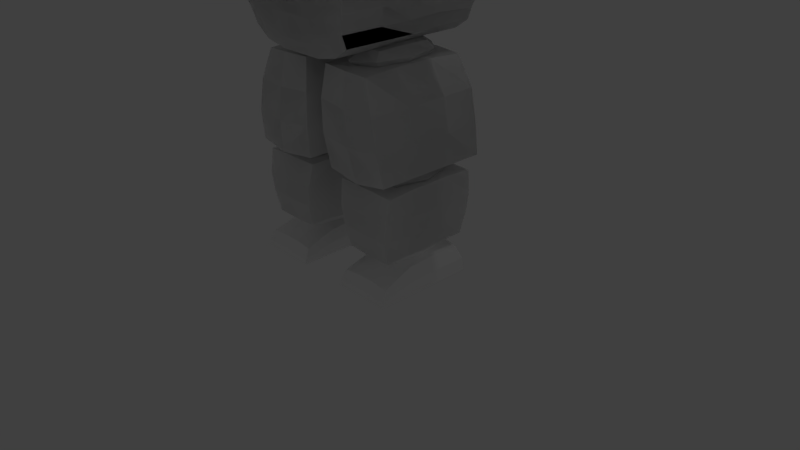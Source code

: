 # Source: astronaut_last.blend  (saved by Blender 2.79.0; exported with 4.5.12 LTS)
import bpy
from mathutils import Matrix  # noqa: F401  (used for matrix-valued properties, if any)

bpy.ops.wm.read_factory_settings(use_empty=True)
scene = bpy.context.scene
scene.name = 'Scene'

# ---- collections
col_collection_1 = bpy.data.collections.new('Collection 1'); scene.collection.children.link(col_collection_1)

# ---- materials (node trees are filled in below, after node groups)
mat_material = bpy.data.materials.new('Material')
mat_material.alpha_threshold = 0.0
mat_material.use_transparent_shadow = False
mat_material.diffuse_color = (1.0, 1.0, 1.0, 1.0)
mat_material.roughness = 0.5
mat_material.line_color = (0.0, 0.0, 0.0, 1.0)
mat_material_001 = bpy.data.materials.new('Material.001')
mat_material_001.alpha_threshold = 0.0
mat_material_001.use_transparent_shadow = False
mat_material_001.diffuse_color = (0.0, 0.0, 0.0, 1.0)
mat_material_001.roughness = 0.5
mat_material_001.line_color = (0.0, 0.0, 0.0, 1.0)
mat_material_002 = bpy.data.materials.new('Material.002')
mat_material_002.alpha_threshold = 0.0
mat_material_002.use_transparent_shadow = False
mat_material_002.diffuse_color = (1.0, 1.0, 1.0, 1.0)
mat_material_002.roughness = 0.5
mat_material_005 = bpy.data.materials.new('Material.005')
mat_material_005.alpha_threshold = 0.0
mat_material_005.use_transparent_shadow = False
mat_material_005.diffuse_color = (1.0, 1.0, 1.0, 1.0)
mat_material_005.roughness = 0.5
mat_material_005.line_color = (0.0, 0.0, 0.0, 1.0)
mat_material_004 = bpy.data.materials.new('Material.004')
mat_material_004.alpha_threshold = 0.0
mat_material_004.use_transparent_shadow = False
mat_material_004.diffuse_color = (0.0, 0.0, 0.0, 1.0)
mat_material_004.roughness = 0.5
mat_material_004.line_color = (0.0, 0.0, 0.0, 1.0)
mat_material_003 = bpy.data.materials.new('Material.003')
mat_material_003.alpha_threshold = 0.0
mat_material_003.use_transparent_shadow = False
mat_material_003.diffuse_color = (1.0, 1.0, 1.0, 1.0)
mat_material_003.roughness = 0.5

# ---- material node trees

# ---- world
world_world = bpy.data.worlds.new('World'); scene.world = world_world
world_world.color = (0.05088, 0.05088, 0.05088)
world_world.use_sun_shadow = False
world_world.sun_shadow_jitter_overblur = 0.0
world_world.cycles.sampling_method = 'MANUAL'

# ---- cameras
cam_camera = bpy.data.cameras.new('Camera')
cam_camera.clip_end = 100.0
cam_camera.lens = 35.0
cam_camera.sensor_width = 32.0
cam_camera.sensor_height = 18.0
cam_camera.ortho_scale = 7.314
cam_camera.dof.focus_distance = 0.0
cam_camera.dof.aperture_fstop = 128.0

# ---- lights
light_lamp = bpy.data.lights.new('Lamp', 'POINT')
light_lamp.transmission_factor = 0.0
light_lamp.cutoff_distance = 30.0
light_lamp.energy = 100.0
light_lamp.shadow_buffer_clip_start = 1.001
light_lamp.shadow_soft_size = 0.1
light_lamp.shadow_maximum_resolution = 0.006
light_lamp.use_absolute_resolution = True

# ---- meshes
me_cube = bpy.data.meshes.new('Cube')
me_cube.from_pydata([(0.9616, -1.339, -2.166), (0.9617, -0.71, -2.478), (1.771, -1.153, 0.0399), (0.0, -1.889, -2.368), (1.076, -0.6856, -2.52), (0.0, -2.101, 1.153), (0.7423, -1.618, -2.267), (0.3482, -1.818, -2.331), (1.088, 1.222, -2.495), (1.414, -1.607, 0.592), (0.7622, -1.971, 1.006), (0.0, -1.89, -2.68), (0.9737, 0.5685, -2.453), (1.232, -1.589, -1.43), (1.501, -1.599, -0.6952), (0.7424, 1.122, -2.579), (0.3482, 0.3564, -2.643), (0.3482, -1.819, -2.643), (0.7424, -1.618, -2.579), (0.0, 0.328, -2.68), (0.0, -2.333, 1.489), (1.384, 1.816, 1.563), (1.453, -1.81, 0.9721), (0.8118, -2.268, 1.326), (0.9693, -1.582, -2.212), (0.9694, -1.582, -2.524), (0.8137, -1.815, -2.267), (0.7423, -1.618, -2.267), (0.9616, -1.339, -2.166), (0.0, -1.889, -2.368), (0.3482, -1.818, -2.331), (1.133, -1.568, -2.189), (0.0, -2.087, -2.68), (0.4196, -2.016, -2.643), (0.8137, -1.815, -2.579), (0.3482, -1.819, -2.643), (2.139, 0.5772, 0.39), (1.062, -1.371, -2.189), (0.0, -1.89, -2.68), (1.795, -1.537, -0.803), (1.554, -1.479, -1.492), (1.818, 1.512, -0.4307), (2.002, -1.105, -0.1795), (1.991, 1.214, -0.26), (1.267, -1.256, -2.258), (1.284, 1.672, -2.098), (0.0, -0.4261, 2.015), (0.0, -1.765, 1.876), (0.0, -1.765, 1.876), (1.614, -0.3184, 1.415), (1.551, -1.4, 1.43), (0.8004, -1.643, 1.817), (0.8004, -1.643, 1.817), (0.8132, -2.386, 1.149), (1.475, -1.907, 0.7222), (0.3482, -0.3686, -2.643), (0.3482, -1.094, -2.643), (0.7424, 0.4366, -2.579), (0.0, -2.467, 1.302), (0.0, 0.7236, 1.855), (2.04, -0.8906, 0.2897), (2.098, -0.1532, 0.4048), (1.062, -1.371, -2.189), (1.895, -1.151, 0.02117), (1.375, -1.59, -1.431), (1.623, -1.593, -0.7069), (0.9765, 1.641, -2.299), (0.7424, -0.2483, -2.579), (0.4995, 1.62, -2.386), (0.3482, 1.081, -2.643), (0.0, 1.067, -2.68), (0.0, -0.4113, -2.68), (0.7424, -1.618, -2.579), (0.9617, -1.339, -2.478), (1.062, -1.372, -2.502), (0.9737, 1.198, -2.453), (0.7424, -0.9332, -2.579), (0.9617, -1.339, -2.478), (0.0, -1.15, -2.68), (0.9617, -0.08086, -2.478), (1.255, 1.24, -2.273), (1.255, 0.611, -2.273), (1.255, -0.01808, -2.273), (1.255, -0.6472, -2.273), (2.084, -0.09944, -0.1301), (2.014, -0.9818, -0.07901), (1.659, 0.5182, -1.549), (1.643, -0.2141, -1.541), (1.593, -0.9152, -1.527), (1.814, -0.8954, -0.8092), (1.076, -0.05646, -2.52), (1.076, 0.5726, -2.52), (1.062, -1.372, -2.502), (1.145, -1.548, -2.476), (0.4195, -2.015, -2.331), (0.0, -2.086, -2.368), (1.26, -1.268, -2.391), (1.26, -0.639, -2.391), (1.26, -0.009887, -2.391), (1.26, -1.268, -2.391), (1.26, 0.6192, -2.391), (1.26, 1.248, -2.391), (1.79, 1.804, 1.076), (1.384, 1.816, 1.563), (1.821, 1.636, 0.1045), (2.094, 1.183, 0.2389), (2.067, 0.5841, -0.2227), (1.876, -0.1387, -0.834), (1.255, 1.869, -2.273), (0.8004, 0.6421, 1.737), (0.8004, -0.3882, 1.904), (1.795, 1.869, -0.803), (2.057, 1.863, -0.1295), (1.795, 1.869, -0.803), (1.488, 1.605, -1.628), (1.255, 1.869, -2.273), (2.057, 1.863, -0.1295), (1.485, 2.102, -1.55), (1.596, 1.252, -1.631), (1.821, 1.265, -0.9388), (1.855, 0.5736, -0.9361), (1.756, 1.509, -0.921), (1.97, -1.079, 0.1801), (1.232, -1.589, -1.43), (0.0, 1.707, 1.446), (0.8004, 1.539, 1.369), (1.614, 0.5581, 1.288), (1.614, 1.267, 1.014), (0.0, 2.202, 1.038), (0.8004, 2.02, 1.001), (1.514, 1.802, 0.6477), (0.0, 1.847, 0.5903), (0.0, 1.847, 0.5903), (0.0, 1.847, 0.5903), (0.0, 1.621, -2.441), (0.0, 2.202, 1.038), (0.9747, 1.637, -1.794), (1.189, 1.59, 0.2312), (0.0, 1.592, -1.965), (0.0, 1.837, 0.5502), (1.135, 1.657, -1.435), (1.309, 1.595, -0.9085), (1.363, 1.573, -0.2953), (0.0, 1.795, -1.321), (0.0, 1.923, -0.6338), (0.0, 1.952, -0.01498), (0.4763, 1.67, -1.893), (0.6688, 1.673, 0.4557), (0.5993, 1.778, -1.328), (0.6656, 1.81, -0.7304), (0.6883, 1.78, -0.1156), (0.0, 1.895, 0.327), (0.9616, -1.339, -2.166), (1.771, -1.153, 0.0399), (0.0, -1.889, -2.368), (0.0, -2.101, 1.153), (0.7423, -1.618, -2.267), (0.3482, -1.818, -2.331), (1.414, -1.607, 0.592), (0.7622, -1.971, 1.006), (1.232, -1.589, -1.43), (1.501, -1.599, -0.6952), (0.0, -2.58, -0.02044), (0.0, -2.405, -1.194), (1.19, -2.047, -0.3609), (0.9662, -1.981, -1.314), (0.6242, -2.399, -0.1063), (0.4862, -2.241, -1.219), (0.9154, -1.044, -5.054), (0.9122, -1.198, -2.727), (0.9069, 1.027, -5.0), (0.9669, 1.112, -2.761), (-0.0243, 1.224, -5.09), (-0.0243, 1.224, -2.668), (-0.0243, -1.198, -5.09), (-0.0243, -1.198, -2.668), (1.327, 1.107, -3.008), (1.182, 1.123, -3.566), (1.065, 1.115, -4.147), (1.012, 1.083, -4.676), (1.302, -1.179, -3.058), (1.171, -1.262, -3.541), (1.052, -1.262, -4.122), (0.995, -1.195, -4.681), (-0.0243, -1.638, -3.144), (-0.0243, -1.62, -3.655), (-0.0243, -1.586, -4.279), (-0.0243, -1.503, -4.789), (-0.0243, 1.224, -3.152), (-0.0243, 1.224, -3.637), (-0.0243, 1.224, -4.121), (-0.0243, 1.224, -4.606), (0.5051, 1.165, -2.709), (0.475, -1.198, -5.09), (0.534, 1.18, -5.058), (0.475, -1.198, -2.668), (0.5087, -1.396, -4.713), (0.5087, -1.447, -4.245), (0.5087, -1.513, -3.594), (0.5087, -1.513, -3.109), (0.6486, 1.191, -4.613), (0.6557, 1.199, -4.06), (0.6557, 1.199, -3.575), (0.6557, 1.199, -3.091), (1.011, -0.3153, -5.034), (1.008, 0.3494, -5.021), (0.9122, 0.417, -2.727), (0.9122, -0.3904, -2.727), (-0.0243, 0.417, -2.668), (-0.0243, -0.3904, -2.668), (-0.0243, 0.417, -5.09), (-0.0243, -0.3904, -5.09), (1.105, 0.3754, -4.686), (1.099, -0.3775, -4.68), (1.159, 0.3907, -4.147), (1.155, -0.4036, -4.13), (1.277, 0.396, -3.566), (1.273, -0.4009, -3.549), (1.418, 0.4132, -3.033), (1.409, -0.3506, -3.041), (0.475, 0.417, -2.668), (0.475, -0.3904, -2.668), (0.475, 0.417, -5.09), (0.475, -0.3904, -5.09), (1.47, -0.5637, -3.66), (1.47, -0.5425, -3.276), (1.47, 0.2489, -3.676), (1.47, 0.2277, -3.284), (2.639, -0.5804, -3.658), (2.639, -0.5591, -3.276), (2.639, 0.2637, -3.673), (2.639, 0.2424, -3.283), (2.249, 0.3059, -3.768), (1.86, 0.3059, -3.768), (1.86, 0.2846, -3.188), (2.249, 0.2846, -3.188), (1.86, -0.6387, -3.753), (2.249, -0.6387, -3.753), (2.249, -0.6174, -3.18), (1.86, -0.6174, -3.18), (1.47, -0.6487, -3.474), (1.47, 0.3657, -3.474), (2.639, 0.3805, -3.474), (2.639, -0.6653, -3.474), (2.249, -0.7236, -3.474), (1.86, -0.7236, -3.474), (1.86, 0.4227, -3.474), (2.249, 0.4227, -3.474), (1.47, -0.02312, -3.778), (1.47, -0.2778, -3.778), (1.47, -0.2778, -3.174), (1.47, -0.02312, -3.174), (2.639, -0.2778, -3.775), (2.639, -0.02312, -3.775), (2.639, -0.02312, -3.174), (2.639, -0.2778, -3.174), (2.249, -0.02312, -3.078), (2.249, -0.2778, -3.078), (1.86, -0.02312, -3.078), (1.86, -0.2778, -3.078), (1.86, -0.02312, -3.87), (1.86, -0.2778, -3.87), (2.249, -0.02312, -3.87), (2.249, -0.2778, -3.87), (2.639, -0.02312, -3.474), (2.639, -0.2778, -3.474), (1.47, -0.2778, -3.474), (1.47, -0.02312, -3.474), (1.47, -0.5637, -3.66), (1.47, -0.5425, -3.276), (1.47, 0.2489, -3.676), (1.47, 0.2277, -3.284), (2.639, -0.5804, -3.658), (2.639, -0.5591, -3.276), (2.639, 0.2637, -3.673), (2.639, 0.2424, -3.283), (2.249, 0.3059, -3.768), (1.86, 0.3059, -3.768), (1.86, 0.2846, -3.188), (2.249, 0.2846, -3.188), (1.86, -0.6387, -3.753), (2.249, -0.6387, -3.753), (2.249, -0.6174, -3.18), (1.86, -0.6174, -3.18), (1.47, -0.6487, -3.474), (1.47, 0.3657, -3.474), (2.639, 0.3805, -3.474), (2.639, -0.6653, -3.474), (2.249, -0.7236, -3.474), (1.86, -0.7236, -3.474), (1.86, 0.4227, -3.474), (2.249, 0.4227, -3.474), (1.47, -0.02312, -3.778), (1.47, -0.2778, -3.778), (1.47, -0.2778, -3.174), (1.47, -0.02312, -3.174), (2.639, -0.2778, -3.775), (2.639, -0.02312, -3.775), (2.639, -0.02312, -3.174), (2.639, -0.2778, -3.174), (2.249, -0.02312, -3.078), (2.249, -0.2778, -3.078), (1.86, -0.02312, -3.078), (1.86, -0.2778, -3.078), (1.86, -0.02312, -3.87), (1.86, -0.2778, -3.87), (2.249, -0.02312, -3.87), (2.249, -0.2778, -3.87), (2.639, -0.02312, -3.474), (2.639, -0.2778, -3.474), (1.47, -0.2778, -3.474), (1.47, -0.02312, -3.474), (1.47, -0.5637, -3.66), (1.47, -0.5425, -3.276), (1.47, 0.2489, -3.676), (1.47, 0.2277, -3.284), (2.639, -0.5804, -3.658), (2.639, -0.5591, -3.276), (2.639, 0.2637, -3.673), (2.639, 0.2424, -3.283), (2.249, 0.3059, -3.768), (1.86, 0.3059, -3.768), (1.86, 0.2846, -3.188), (2.249, 0.2846, -3.188), (1.86, -0.6387, -3.753), (2.249, -0.6387, -3.753), (2.249, -0.6174, -3.18), (1.86, -0.6174, -3.18), (1.47, -0.6487, -3.474), (1.47, 0.3657, -3.474), (2.639, 0.3805, -3.474), (2.639, -0.6653, -3.474), (2.249, -0.7236, -3.474), (1.86, -0.7236, -3.474), (1.86, 0.4227, -3.474), (2.249, 0.4227, -3.474), (1.47, -0.02312, -3.778), (1.47, -0.2778, -3.778), (1.47, -0.2778, -3.174), (1.47, -0.02312, -3.174), (2.639, -0.2778, -3.775), (2.639, -0.02312, -3.775), (2.639, -0.02312, -3.174), (2.639, -0.2778, -3.174), (2.249, -0.02312, -3.078), (2.249, -0.2778, -3.078), (1.86, -0.02312, -3.078), (1.86, -0.2778, -3.078), (1.86, -0.02312, -3.87), (1.86, -0.2778, -3.87), (2.249, -0.02312, -3.87), (2.249, -0.2778, -3.87), (2.639, -0.02312, -3.474), (2.639, -0.2778, -3.474), (1.47, -0.2778, -3.474), (1.47, -0.02312, -3.474), (2.932, -0.5211, -3.641), (2.932, -0.5021, -3.297), (2.932, 0.207, -3.655), (2.932, 0.188, -3.304), (3.827, -0.536, -3.638), (3.827, -0.517, -3.296), (3.827, 0.2202, -3.653), (3.827, 0.2012, -3.303), (3.478, 0.2581, -3.738), (3.281, 0.2581, -3.738), (3.281, 0.239, -3.218), (3.478, 0.239, -3.218), (3.281, -0.5882, -3.724), (3.478, -0.5882, -3.724), (3.478, -0.5692, -3.21), (3.281, -0.5692, -3.21), (2.932, -0.5972, -3.474), (2.932, 0.3117, -3.474), (3.827, 0.3249, -3.474), (3.827, -0.6121, -3.474), (3.478, -0.6643, -3.474), (3.281, -0.6643, -3.474), (3.281, 0.3627, -3.474), (3.478, 0.3627, -3.474), (2.932, -0.03672, -3.746), (2.932, -0.2649, -3.746), (2.932, -0.2649, -3.205), (2.932, -0.03672, -3.205), (3.827, -0.2649, -3.744), (3.827, -0.03672, -3.744), (3.827, -0.03672, -3.205), (3.827, -0.2649, -3.205), (3.478, -0.03672, -3.119), (3.478, -0.2649, -3.119), (3.281, -0.03672, -3.119), (3.281, -0.2649, -3.119), (3.281, -0.03672, -3.829), (3.281, -0.2649, -3.829), (3.478, -0.03672, -3.829), (3.478, -0.2649, -3.829), (3.827, -0.03672, -3.474), (3.827, -0.2649, -3.474), (2.932, -0.2649, -3.474), (2.932, -0.03672, -3.474), (4.323, 0.05252, -3.253), (4.323, 0.05252, -3.666), (4.323, -0.361, -3.253), (4.323, -0.361, -3.666), (3.91, 0.05252, -3.253), (3.91, 0.05252, -3.666), (3.91, -0.361, -3.253), (3.91, -0.361, -3.666), (4.37, -0.1542, -3.206), (4.37, 0.09899, -3.46), (4.37, -0.1542, -3.713), (4.37, -0.4075, -3.46), (4.116, -0.4075, -3.206), (4.116, -0.4075, -3.713), (3.863, -0.4075, -3.46), (3.863, -0.1542, -3.206), (3.863, -0.1542, -3.713), (3.863, 0.09899, -3.46), (4.116, 0.09899, -3.206), (4.116, 0.09899, -3.713), (4.116, -0.1542, -3.818), (4.116, -0.1542, -3.101), (4.116, 0.2039, -3.46), (3.758, -0.1542, -3.46), (4.116, -0.5124, -3.46), (4.475, -0.1542, -3.46), (2.946, 0.005944, -3.307), (2.946, 0.005944, -3.627), (2.946, -0.3144, -3.307), (2.946, -0.3144, -3.627), (2.626, 0.005944, -3.307), (2.626, 0.005944, -3.627), (2.626, -0.3144, -3.307), (2.626, -0.3144, -3.627), (2.982, -0.1542, -3.271), (2.982, 0.04195, -3.467), (2.982, -0.1542, -3.663), (2.982, -0.3504, -3.467), (2.786, -0.3504, -3.271), (2.786, -0.3504, -3.663), (2.59, -0.3504, -3.467), (2.59, -0.1542, -3.271), (2.59, -0.1542, -3.663), (2.59, 0.04195, -3.467), (2.786, 0.04195, -3.271), (2.786, 0.04195, -3.663), (2.786, -0.1542, -3.744), (2.786, -0.1542, -3.189), (2.786, 0.1232, -3.467), (2.509, -0.1542, -3.467), (2.786, -0.4317, -3.467), (3.064, -0.1542, -3.467), (1.508, 0.0754, -3.244), (1.508, 0.0754, -3.704), (1.508, -0.3839, -3.244), (1.508, -0.3839, -3.704), (1.049, 0.0754, -3.244), (1.049, 0.0754, -3.704), (1.049, -0.3839, -3.244), (1.049, -0.3839, -3.704), (1.56, -0.1542, -3.193), (1.56, 0.127, -3.474), (1.56, -0.1542, -3.755), (1.56, -0.4355, -3.474), (1.279, -0.4355, -3.193), (1.279, -0.4355, -3.755), (0.9974, -0.4355, -3.474), (0.9974, -0.1542, -3.193), (0.9974, -0.1542, -3.755), (0.9974, 0.127, -3.474), (1.279, 0.127, -3.193), (1.279, 0.127, -3.755), (1.279, -0.1542, -3.872), (1.279, -0.1542, -3.076), (1.279, 0.2435, -3.474), (0.8809, -0.1542, -3.474), (1.279, -0.552, -3.474), (1.676, -0.1542, -3.474), (-0.0243, -0.9266, -5.843), (-0.0243, -1.101, -5.087), (-0.0243, 0.8773, -5.82), (-0.0243, 1.055, -5.087), (0.7708, -0.9266, -5.655), (0.9188, -1.101, -5.087), (0.7708, 0.8773, -5.632), (0.9188, 1.055, -5.087), (-0.0243, -0.9812, -5.687), (-0.0243, -1.048, -5.393), (-0.0243, 0.9934, -5.4), (-0.0243, 0.932, -5.699), (0.8505, 0.9934, -5.263), (0.7708, 0.932, -5.511), (0.8505, -1.048, -5.257), (0.7708, -0.9812, -5.5), (0.5833, 0.8773, -5.763), (0.3105, 0.8773, -5.82), (0.3105, 1.055, -5.087), (0.589, 1.055, -5.087), (0.3105, -0.9266, -5.843), (0.5833, -0.9266, -5.786), (0.589, -1.101, -5.087), (0.3105, -1.101, -5.087), (0.5833, -0.9812, -5.63), (0.3105, -0.9812, -5.687), (0.5833, -1.048, -5.336), (0.3105, -1.048, -5.393), (0.3105, 0.932, -5.699), (0.5833, 0.932, -5.642), (0.3105, 0.9934, -5.4), (0.5833, 0.9934, -5.343), (-0.0243, 0.3441, -5.82), (-0.0243, 0.0169, -5.843), (-0.0243, -0.3934, -5.843), (-0.0243, -0.5448, -5.087), (-0.0243, -0.01155, -5.087), (-0.0243, 0.5217, -5.087), (0.7708, -0.3934, -5.655), (0.7708, 0.0169, -5.655), (0.7708, 0.3441, -5.632), (0.9188, 0.5217, -5.087), (0.9188, -0.01155, -5.087), (0.9188, -0.5448, -5.087), (0.7755, 0.3855, -5.477), (0.7717, 0.003233, -5.5), (0.7708, -0.448, -5.5), (0.8505, 0.4602, -5.263), (0.8505, -0.01041, -5.263), (0.8505, -0.4822, -5.257), (-0.0243, -0.448, -5.687), (-0.0243, -0.03772, -5.687), (-0.0243, 0.3988, -5.699), (-0.0243, -0.4822, -5.393), (-0.0243, -0.01041, -5.4), (-0.0243, 0.4602, -5.4), (0.589, 0.5217, -5.087), (0.589, -0.01155, -5.087), (0.589, -0.5448, -5.087), (0.3105, 0.5217, -5.087), (0.3105, -0.01155, -5.087), (0.3105, -0.5448, -5.087), (0.3105, 0.3441, -5.82), (0.3105, 0.0169, -5.843), (0.3105, -0.3934, -5.843), (0.5833, 0.3441, -5.763), (0.5833, 0.0169, -5.786), (0.5833, -0.3934, -5.786), (0.1928, -0.7171, -7.176), (0.1708, -0.7274, -5.953), (0.1928, 0.7714, -7.176), (0.1577, 0.6882, -5.961), (1.09, -0.7234, -7.162), (0.8274, -0.7337, -5.975), (1.09, 0.7714, -7.162), (0.8144, 0.6882, -5.983), (0.6727, 0.7714, -7.22), (0.5036, 0.6882, -5.961), (0.6727, -0.7569, -7.22), (0.5166, -0.7672, -5.953), (0.1487, -0.7805, -6.757), (0.1316, -0.7784, -6.342), (0.1316, 0.773, -6.342), (0.1487, 0.7709, -6.757), (0.9622, 0.7714, -6.364), (1.044, 0.7714, -6.77), (0.9622, -0.7862, -6.364), (1.044, -0.7862, -6.77), (0.56, -0.8197, -6.364), (0.6163, -0.8197, -6.792), (0.5338, 0.773, -6.342), (0.6163, 0.7714, -6.792), (0.1928, 0.241, -7.176), (0.1928, -0.2893, -7.176), (0.1577, -0.2893, -5.935), (0.1577, 0.241, -5.935), (1.09, -0.2893, -7.162), (1.09, 0.241, -7.162), (0.8144, 0.241, -5.957), (0.8144, -0.2893, -5.957), (0.5036, 0.241, -5.935), (0.5036, -0.2893, -5.935), (0.6727, 0.241, -7.22), (0.6727, -0.2893, -7.22), (1.121, 0.242, -6.751), (1.121, -0.2884, -6.751), (1.039, 0.242, -6.345), (1.039, -0.2884, -6.345), (0.1487, -0.2899, -6.757), (0.1487, 0.2405, -6.757), (0.1316, -0.2877, -6.342), (0.1316, 0.2427, -6.342), (0.2909, -0.4016, -5.977), (0.2909, -0.4016, -5.788), (0.2909, 0.3181, -5.977), (0.2909, 0.3181, -5.788), (0.6795, -0.4016, -5.977), (0.6795, -0.4016, -5.788), (0.6795, 0.3181, -5.977), (0.6795, 0.3181, -5.788), (0.2473, -0.04174, -5.998), (0.2473, -0.4824, -5.882), (0.2473, -0.04174, -5.766), (0.2473, 0.399, -5.882), (0.4852, 0.399, -5.998), (0.4852, 0.399, -5.766), (0.7232, 0.399, -5.882), (0.7232, -0.04174, -5.998), (0.7232, -0.04174, -5.766), (0.7232, -0.4824, -5.882), (0.4852, -0.4824, -5.998), (0.4852, -0.4824, -5.766), (0.4852, -0.04174, -5.718), (0.4852, -0.04174, -6.046), (0.4852, -0.665, -5.882), (0.8217, -0.04174, -5.882), (0.4852, 0.5815, -5.882), (0.1487, -0.04174, -5.882), (0.1928, -0.7171, -7.176), (0.1708, -0.7274, -5.953), (0.1928, 0.7714, -7.176), (0.1577, 0.6882, -5.961), (1.09, -0.7234, -7.162), (0.8274, -0.7337, -5.975), (1.09, 0.7714, -7.162), (0.8144, 0.6882, -5.983), (0.6727, 0.7714, -7.22), (0.5036, 0.6882, -5.961), (0.6727, -0.7569, -7.22), (0.5166, -0.7672, -5.953), (0.1487, -0.7805, -6.757), (0.1316, -0.7784, -6.342), (0.1316, 0.773, -6.342), (0.1487, 0.7709, -6.757), (0.9622, 0.7714, -6.364), (1.044, 0.7714, -6.77), (0.9622, -0.7862, -6.364), (1.044, -0.7862, -6.77), (0.56, -0.8197, -6.364), (0.6163, -0.8197, -6.792), (0.5338, 0.773, -6.342), (0.6163, 0.7714, -6.792), (0.1928, 0.241, -7.176), (0.1928, -0.2893, -7.176), (0.1577, -0.2893, -5.935), (0.1577, 0.241, -5.935), (1.09, -0.2893, -7.162), (1.09, 0.241, -7.162), (0.8144, 0.241, -5.957), (0.8144, -0.2893, -5.957), (0.5036, 0.241, -5.935), (0.5036, -0.2893, -5.935), (0.6727, 0.241, -7.22), (0.6727, -0.2893, -7.22), (1.121, 0.242, -6.751), (1.121, -0.2884, -6.751), (1.039, 0.242, -6.345), (1.039, -0.2884, -6.345), (0.1487, -0.2899, -6.757), (0.1487, 0.2405, -6.757), (0.1316, -0.2877, -6.342), (0.1316, 0.2427, -6.342), (0.3714, -0.6016, -8.156), (0.2699, -0.6302, -7.304), (0.3714, 0.5937, -8.156), (0.2568, 0.6474, -7.312), (1.01, -0.6016, -8.168), (1.085, -0.6302, -7.325), (1.01, 0.5937, -8.168), (1.072, 0.6474, -7.333), (0.7096, 0.5937, -8.175), (0.6654, 0.6474, -7.319), (0.7096, -0.6016, -8.175), (0.6784, -0.6302, -7.311), (0.3385, -0.665, -7.87), (0.3023, -0.6811, -7.609), (0.3023, 0.6821, -7.609), (0.3385, 0.6716, -7.87), (1.063, 0.6805, -7.628), (1.035, 0.6721, -7.877), (1.063, -0.6828, -7.628), (1.035, -0.6645, -7.877), (0.6873, -0.6828, -7.628), (0.6911, -0.6645, -7.879), (0.6846, 0.682, -7.614), (0.6911, 0.6721, -7.879), (0.3714, 0.241, -8.156), (0.3714, -0.2893, -8.156), (0.2568, -0.2893, -7.287), (0.2568, 0.241, -7.287), (1.01, -0.2893, -8.168), (1.01, 0.241, -8.168), (1.072, 0.241, -7.307), (1.072, -0.2893, -7.307), (0.6654, 0.241, -7.293), (0.6654, -0.2893, -7.293), (0.7096, 0.241, -8.175), (0.7096, -0.2893, -8.175), (1.075, 0.241, -7.877), (1.075, -0.2893, -7.877), (1.103, 0.241, -7.628), (1.103, -0.2893, -7.628), (0.3007, -0.2899, -7.87), (0.3007, 0.2405, -7.87), (0.2644, -0.2877, -7.609), (0.2644, 0.2427, -7.609), (0.4497, -0.3262, -7.354), (0.4497, -0.3262, -7.168), (0.4497, 0.3262, -7.354), (0.4497, 0.3262, -7.168), (0.887, -0.3262, -7.354), (0.887, -0.3262, -7.168), (0.887, 0.3262, -7.354), (0.887, 0.3262, -7.168), (0.4005, -5.96e-08, -7.375), (0.4005, -0.3995, -7.261), (0.4005, -5.96e-08, -7.147), (0.4005, 0.3995, -7.261), (0.6684, 0.3995, -7.375), (0.6684, 0.3995, -7.147), (0.9362, 0.3995, -7.261), (0.9362, -5.96e-08, -7.375), (0.9362, -5.96e-08, -7.147), (0.9362, -0.3995, -7.261), (0.6684, -0.3995, -7.375), (0.6684, -0.3995, -7.147), (0.6684, -2.98e-08, -7.1), (0.6684, -2.98e-08, -7.423), (0.6684, -0.565, -7.261), (1.047, -2.98e-08, -7.261), (0.6684, 0.565, -7.261), (0.2896, -1.49e-08, -7.261), (0.5341, -0.3298, -8.303), (0.5341, -0.3298, -8.117), (0.5341, 0.3226, -8.303), (0.5341, 0.3226, -8.117), (0.8765, -0.3298, -8.303), (0.8765, -0.3298, -8.117), (0.8765, 0.3226, -8.303), (0.8765, 0.3226, -8.117), (0.4956, -0.003635, -8.324), (0.4956, -0.4031, -8.21), (0.4956, -0.003635, -8.096), (0.4956, 0.3959, -8.21), (0.7053, 0.3959, -8.324), (0.7053, 0.3959, -8.096), (0.915, 0.3959, -8.21), (0.915, -0.003635, -8.324), (0.915, -0.003635, -8.096), (0.915, -0.4031, -8.21), (0.7053, -0.4031, -8.324), (0.7053, -0.4031, -8.096), (0.7053, -0.003635, -8.049), (0.7053, -0.003635, -8.372), (0.7053, -0.5686, -8.21), (1.002, -0.003635, -8.21), (0.7053, 0.5614, -8.21), (0.4088, -0.003635, -8.21), (0.9616, -1.339, -2.166), (0.9617, -0.71, -2.478), (1.771, -1.153, 0.0399), (0.0, -1.889, -2.368), (1.076, -0.6856, -2.52), (0.0, -2.101, 1.153), (0.7423, -1.618, -2.267), (0.3482, -1.818, -2.331), (1.088, 1.222, -2.495), (1.414, -1.607, 0.592), (0.7622, -1.971, 1.006), (0.0, -1.89, -2.68), (0.9737, 0.5685, -2.453), (1.232, -1.589, -1.43), (1.501, -1.599, -0.6952), (0.7424, 1.122, -2.579), (0.3482, 0.3564, -2.643), (0.3482, -1.819, -2.643), (0.7424, -1.618, -2.579), (0.0, 0.328, -2.68), (0.0, -2.333, 1.489), (1.384, 1.816, 1.563), (1.453, -1.81, 0.9721), (0.8118, -2.268, 1.326), (0.9693, -1.582, -2.212), (0.9694, -1.582, -2.524), (0.8137, -1.815, -2.267), (0.7423, -1.618, -2.267), (0.9616, -1.339, -2.166), (0.0, -1.889, -2.368), (0.3482, -1.818, -2.331), (1.133, -1.568, -2.189), (0.0, -2.087, -2.68), (0.4196, -2.016, -2.643), (0.8137, -1.815, -2.579), (0.3482, -1.819, -2.643), (2.139, 0.5772, 0.39), (1.062, -1.371, -2.189), (0.0, -1.89, -2.68), (1.795, -1.537, -0.803), (1.554, -1.479, -1.492), (1.818, 1.512, -0.4307), (2.002, -1.105, -0.1795), (1.991, 1.214, -0.26), (1.267, -1.256, -2.258), (1.284, 1.672, -2.098), (0.0, -0.4261, 2.015), (0.0, -1.765, 1.876), (0.0, -1.765, 1.876), (1.614, -0.3184, 1.415), (1.551, -1.4, 1.43), (0.8004, -1.643, 1.817), (0.8004, -1.643, 1.817), (0.8132, -2.386, 1.149), (1.475, -1.907, 0.7222), (0.3482, -0.3686, -2.643), (0.3482, -1.094, -2.643), (0.7424, 0.4366, -2.579), (0.0, -2.467, 1.302), (0.0, 0.7236, 1.855), (2.04, -0.8906, 0.2897), (2.098, -0.1532, 0.4048), (1.062, -1.371, -2.189), (1.895, -1.151, 0.02117), (1.375, -1.59, -1.431), (1.623, -1.593, -0.7069), (0.9765, 1.641, -2.299), (0.7424, -0.2483, -2.579), (0.4995, 1.62, -2.386), (0.3482, 1.081, -2.643), (0.0, 1.067, -2.68), (0.0, -0.4113, -2.68), (0.7424, -1.618, -2.579), (0.9617, -1.339, -2.478), (1.062, -1.372, -2.502), (0.9737, 1.198, -2.453), (0.7424, -0.9332, -2.579), (0.9617, -1.339, -2.478), (0.0, -1.15, -2.68), (0.9617, -0.08086, -2.478), (1.255, 1.24, -2.273), (1.255, 0.611, -2.273), (1.255, -0.01808, -2.273), (1.255, -0.6472, -2.273), (2.084, -0.09944, -0.1301), (2.014, -0.9818, -0.07901), (1.659, 0.5182, -1.549), (1.643, -0.2141, -1.541), (1.593, -0.9152, -1.527), (1.814, -0.8954, -0.8092), (1.076, -0.05646, -2.52), (1.076, 0.5726, -2.52), (1.062, -1.372, -2.502), (1.145, -1.548, -2.476), (0.4195, -2.015, -2.331), (0.0, -2.086, -2.368), (1.26, -1.268, -2.391), (1.26, -0.639, -2.391), (1.26, -0.009887, -2.391), (1.26, -1.268, -2.391), (1.26, 0.6192, -2.391), (1.26, 1.248, -2.391), (1.79, 1.804, 1.076), (1.384, 1.816, 1.563), (1.821, 1.636, 0.1045), (2.094, 1.183, 0.2389), (2.067, 0.5841, -0.2227), (1.876, -0.1387, -0.834), (1.255, 1.869, -2.273), (0.8004, 0.6421, 1.737), (0.8004, -0.3882, 1.904), (1.795, 1.869, -0.803), (2.057, 1.863, -0.1295), (1.795, 1.869, -0.803), (1.488, 1.605, -1.628), (1.255, 1.869, -2.273), (2.057, 1.863, -0.1295), (1.485, 2.102, -1.55), (1.596, 1.252, -1.631), (1.821, 1.265, -0.9388), (1.855, 0.5736, -0.9361), (1.756, 1.509, -0.921), (1.97, -1.079, 0.1801), (1.232, -1.589, -1.43), (0.0, 1.707, 1.446), (0.8004, 1.539, 1.369), (1.614, 0.5581, 1.288), (1.614, 1.267, 1.014), (0.0, 2.202, 1.038), (0.8004, 2.02, 1.001), (1.514, 1.802, 0.6477), (0.0, 1.847, 0.5903), (0.0, 1.847, 0.5903), (0.0, 1.847, 0.5903), (0.0, 1.621, -2.441), (0.0, 2.202, 1.038), (0.9747, 1.637, -1.794), (1.189, 1.59, 0.2312), (0.0, 1.592, -1.965), (0.0, 1.837, 0.5502), (1.135, 1.657, -1.435), (1.309, 1.595, -0.9085), (1.363, 1.573, -0.2953), (0.0, 1.795, -1.321), (0.0, 1.923, -0.6338), (0.0, 1.952, -0.01498), (0.4763, 1.67, -1.893), (0.6688, 1.673, 0.4557), (0.5993, 1.778, -1.328), (0.6656, 1.81, -0.7304), (0.6883, 1.78, -0.1156), (0.0, 1.895, 0.327), (0.9616, -1.339, -2.166), (1.771, -1.153, 0.0399), (0.0, -1.889, -2.368), (0.0, -2.101, 1.153), (0.7423, -1.618, -2.267), (0.3482, -1.818, -2.331), (1.414, -1.607, 0.592), (0.7622, -1.971, 1.006), (1.232, -1.589, -1.43), (1.501, -1.599, -0.6952), (0.0, -2.58, -0.02044), (0.0, -2.405, -1.194), (1.19, -2.047, -0.3609), (0.9662, -1.981, -1.314), (0.6242, -2.399, -0.1063), (0.4862, -2.241, -1.219), (0.9154, -1.044, -5.054), (0.9122, -1.198, -2.727), (0.9069, 1.027, -5.0), (0.9669, 1.112, -2.761), (-0.0243, 1.224, -5.09), (-0.0243, 1.224, -2.668), (-0.0243, -1.198, -5.09), (-0.0243, -1.198, -2.668), (1.327, 1.107, -3.008), (1.182, 1.123, -3.566), (1.065, 1.115, -4.147), (1.012, 1.083, -4.676), (1.302, -1.179, -3.058), (1.171, -1.262, -3.541), (1.052, -1.262, -4.122), (0.995, -1.195, -4.681), (-0.0243, -1.638, -3.144), (-0.0243, -1.62, -3.655), (-0.0243, -1.586, -4.279), (-0.0243, -1.503, -4.789), (-0.0243, 1.224, -3.152), (-0.0243, 1.224, -3.637), (-0.0243, 1.224, -4.121), (-0.0243, 1.224, -4.606), (0.5051, 1.165, -2.709), (0.475, -1.198, -5.09), (0.534, 1.18, -5.058), (0.475, -1.198, -2.668), (0.5087, -1.396, -4.713), (0.5087, -1.447, -4.245), (0.5087, -1.513, -3.594), (0.5087, -1.513, -3.109), (0.6486, 1.191, -4.613), (0.6557, 1.199, -4.06), (0.6557, 1.199, -3.575), (0.6557, 1.199, -3.091), (1.011, -0.3153, -5.034), (1.008, 0.3494, -5.021), (0.9122, 0.417, -2.727), (0.9122, -0.3904, -2.727), (-0.0243, 0.417, -2.668), (-0.0243, -0.3904, -2.668), (-0.0243, 0.417, -5.09), (-0.0243, -0.3904, -5.09), (1.105, 0.3754, -4.686), (1.099, -0.3775, -4.68), (1.159, 0.3907, -4.147), (1.155, -0.4036, -4.13), (1.277, 0.396, -3.566), (1.273, -0.4009, -3.549), (1.418, 0.4132, -3.033), (1.409, -0.3506, -3.041), (0.475, 0.417, -2.668), (0.475, -0.3904, -2.668), (0.475, 0.417, -5.09), (0.475, -0.3904, -5.09), (1.47, -0.5637, -3.66), (1.47, -0.5425, -3.276), (1.47, 0.2489, -3.676), (1.47, 0.2277, -3.284), (2.639, -0.5804, -3.658), (2.639, -0.5591, -3.276), (2.639, 0.2637, -3.673), (2.639, 0.2424, -3.283), (2.249, 0.3059, -3.768), (1.86, 0.3059, -3.768), (1.86, 0.2846, -3.188), (2.249, 0.2846, -3.188), (1.86, -0.6387, -3.753), (2.249, -0.6387, -3.753), (2.249, -0.6174, -3.18), (1.86, -0.6174, -3.18), (1.47, -0.6487, -3.474), (1.47, 0.3657, -3.474), (2.639, 0.3805, -3.474), (2.639, -0.6653, -3.474), (2.249, -0.7236, -3.474), (1.86, -0.7236, -3.474), (1.86, 0.4227, -3.474), (2.249, 0.4227, -3.474), (1.47, -0.02312, -3.778), (1.47, -0.2778, -3.778), (1.47, -0.2778, -3.174), (1.47, -0.02312, -3.174), (2.639, -0.2778, -3.775), (2.639, -0.02312, -3.775), (2.639, -0.02312, -3.174), (2.639, -0.2778, -3.174), (2.249, -0.02312, -3.078), (2.249, -0.2778, -3.078), (1.86, -0.02312, -3.078), (1.86, -0.2778, -3.078), (1.86, -0.02312, -3.87), (1.86, -0.2778, -3.87), (2.249, -0.02312, -3.87), (2.249, -0.2778, -3.87), (2.639, -0.02312, -3.474), (2.639, -0.2778, -3.474), (1.47, -0.2778, -3.474), (1.47, -0.02312, -3.474), (1.47, -0.5637, -3.66), (1.47, -0.5425, -3.276), (1.47, 0.2489, -3.676), (1.47, 0.2277, -3.284), (2.639, -0.5804, -3.658), (2.639, -0.5591, -3.276), (2.639, 0.2637, -3.673), (2.639, 0.2424, -3.283), (2.249, 0.3059, -3.768), (1.86, 0.3059, -3.768), (1.86, 0.2846, -3.188), (2.249, 0.2846, -3.188), (1.86, -0.6387, -3.753), (2.249, -0.6387, -3.753), (2.249, -0.6174, -3.18), (1.86, -0.6174, -3.18), (1.47, -0.6487, -3.474), (1.47, 0.3657, -3.474), (2.639, 0.3805, -3.474), (2.639, -0.6653, -3.474), (2.249, -0.7236, -3.474), (1.86, -0.7236, -3.474), (1.86, 0.4227, -3.474), (2.249, 0.4227, -3.474), (1.47, -0.02312, -3.778), (1.47, -0.2778, -3.778), (1.47, -0.2778, -3.174), (1.47, -0.02312, -3.174), (2.639, -0.2778, -3.775), (2.639, -0.02312, -3.775), (2.639, -0.02312, -3.174), (2.639, -0.2778, -3.174), (2.249, -0.02312, -3.078), (2.249, -0.2778, -3.078), (1.86, -0.02312, -3.078), (1.86, -0.2778, -3.078), (1.86, -0.02312, -3.87), (1.86, -0.2778, -3.87), (2.249, -0.02312, -3.87), (2.249, -0.2778, -3.87), (2.639, -0.02312, -3.474), (2.639, -0.2778, -3.474), (1.47, -0.2778, -3.474), (1.47, -0.02312, -3.474), (1.47, -0.5637, -3.66), (1.47, -0.5425, -3.276), (1.47, 0.2489, -3.676), (1.47, 0.2277, -3.284), (2.639, -0.5804, -3.658), (2.639, -0.5591, -3.276), (2.639, 0.2637, -3.673), (2.639, 0.2424, -3.283), (2.249, 0.3059, -3.768), (1.86, 0.3059, -3.768), (1.86, 0.2846, -3.188), (2.249, 0.2846, -3.188), (1.86, -0.6387, -3.753), (2.249, -0.6387, -3.753), (2.249, -0.6174, -3.18), (1.86, -0.6174, -3.18), (1.47, -0.6487, -3.474), (1.47, 0.3657, -3.474), (2.639, 0.3805, -3.474), (2.639, -0.6653, -3.474), (2.249, -0.7236, -3.474), (1.86, -0.7236, -3.474), (1.86, 0.4227, -3.474), (2.249, 0.4227, -3.474), (1.47, -0.02312, -3.778), (1.47, -0.2778, -3.778), (1.47, -0.2778, -3.174), (1.47, -0.02312, -3.174), (2.639, -0.2778, -3.775), (2.639, -0.02312, -3.775), (2.639, -0.02312, -3.174), (2.639, -0.2778, -3.174), (2.249, -0.02312, -3.078), (2.249, -0.2778, -3.078), (1.86, -0.02312, -3.078), (1.86, -0.2778, -3.078), (1.86, -0.02312, -3.87), (1.86, -0.2778, -3.87), (2.249, -0.02312, -3.87), (2.249, -0.2778, -3.87), (2.639, -0.02312, -3.474), (2.639, -0.2778, -3.474), (1.47, -0.2778, -3.474), (1.47, -0.02312, -3.474), (2.932, -0.5211, -3.641), (2.932, -0.5021, -3.297), (2.932, 0.207, -3.655), (2.932, 0.188, -3.304), (3.827, -0.536, -3.638), (3.827, -0.517, -3.296), (3.827, 0.2202, -3.653), (3.827, 0.2012, -3.303), (3.478, 0.2581, -3.738), (3.281, 0.2581, -3.738), (3.281, 0.239, -3.218), (3.478, 0.239, -3.218), (3.281, -0.5882, -3.724), (3.478, -0.5882, -3.724), (3.478, -0.5692, -3.21), (3.281, -0.5692, -3.21), (2.932, -0.5972, -3.474), (2.932, 0.3117, -3.474), (3.827, 0.3249, -3.474), (3.827, -0.6121, -3.474), (3.478, -0.6643, -3.474), (3.281, -0.6643, -3.474), (3.281, 0.3627, -3.474), (3.478, 0.3627, -3.474), (2.932, -0.03672, -3.746), (2.932, -0.2649, -3.746), (2.932, -0.2649, -3.205), (2.932, -0.03672, -3.205), (3.827, -0.2649, -3.744), (3.827, -0.03672, -3.744), (3.827, -0.03672, -3.205), (3.827, -0.2649, -3.205), (3.478, -0.03672, -3.119), (3.478, -0.2649, -3.119), (3.281, -0.03672, -3.119), (3.281, -0.2649, -3.119), (3.281, -0.03672, -3.829), (3.281, -0.2649, -3.829), (3.478, -0.03672, -3.829), (3.478, -0.2649, -3.829), (3.827, -0.03672, -3.474), (3.827, -0.2649, -3.474), (2.932, -0.2649, -3.474), (2.932, -0.03672, -3.474), (4.323, 0.05252, -3.253), (4.323, 0.05252, -3.666), (4.323, -0.361, -3.253), (4.323, -0.361, -3.666), (3.91, 0.05252, -3.253), (3.91, 0.05252, -3.666), (3.91, -0.361, -3.253), (3.91, -0.361, -3.666), (4.37, -0.1542, -3.206), (4.37, 0.09899, -3.46), (4.37, -0.1542, -3.713), (4.37, -0.4075, -3.46), (4.116, -0.4075, -3.206), (4.116, -0.4075, -3.713), (3.863, -0.4075, -3.46), (3.863, -0.1542, -3.206), (3.863, -0.1542, -3.713), (3.863, 0.09899, -3.46), (4.116, 0.09899, -3.206), (4.116, 0.09899, -3.713), (4.116, -0.1542, -3.818), (4.116, -0.1542, -3.101), (4.116, 0.2039, -3.46), (3.758, -0.1542, -3.46), (4.116, -0.5124, -3.46), (4.475, -0.1542, -3.46), (2.946, 0.005944, -3.307), (2.946, 0.005944, -3.627), (2.946, -0.3144, -3.307), (2.946, -0.3144, -3.627), (2.626, 0.005944, -3.307), (2.626, 0.005944, -3.627), (2.626, -0.3144, -3.307), (2.626, -0.3144, -3.627), (2.982, -0.1542, -3.271), (2.982, 0.04195, -3.467), (2.982, -0.1542, -3.663), (2.982, -0.3504, -3.467), (2.786, -0.3504, -3.271), (2.786, -0.3504, -3.663), (2.59, -0.3504, -3.467), (2.59, -0.1542, -3.271), (2.59, -0.1542, -3.663), (2.59, 0.04195, -3.467), (2.786, 0.04195, -3.271), (2.786, 0.04195, -3.663), (2.786, -0.1542, -3.744), (2.786, -0.1542, -3.189), (2.786, 0.1232, -3.467), (2.509, -0.1542, -3.467), (2.786, -0.4317, -3.467), (3.064, -0.1542, -3.467), (1.508, 0.0754, -3.244), (1.508, 0.0754, -3.704), (1.508, -0.3839, -3.244), (1.508, -0.3839, -3.704), (1.049, 0.0754, -3.244), (1.049, 0.0754, -3.704), (1.049, -0.3839, -3.244), (1.049, -0.3839, -3.704), (1.56, -0.1542, -3.193), (1.56, 0.127, -3.474), (1.56, -0.1542, -3.755), (1.56, -0.4355, -3.474), (1.279, -0.4355, -3.193), (1.279, -0.4355, -3.755), (0.9974, -0.4355, -3.474), (0.9974, -0.1542, -3.193), (0.9974, -0.1542, -3.755), (0.9974, 0.127, -3.474), (1.279, 0.127, -3.193), (1.279, 0.127, -3.755), (1.279, -0.1542, -3.872), (1.279, -0.1542, -3.076), (1.279, 0.2435, -3.474), (0.8809, -0.1542, -3.474), (1.279, -0.552, -3.474), (1.676, -0.1542, -3.474), (-0.0243, -0.9266, -5.843), (-0.0243, -1.101, -5.087), (-0.0243, 0.8773, -5.82), (-0.0243, 1.055, -5.087), (0.7708, -0.9266, -5.655), (0.9188, -1.101, -5.087), (0.7708, 0.8773, -5.632), (0.9188, 1.055, -5.087), (-0.0243, -0.9812, -5.687), (-0.0243, -1.048, -5.393), (-0.0243, 0.9934, -5.4), (-0.0243, 0.932, -5.699), (0.8505, 0.9934, -5.263), (0.7708, 0.932, -5.511), (0.8505, -1.048, -5.257), (0.7708, -0.9812, -5.5), (0.5833, 0.8773, -5.763), (0.3105, 0.8773, -5.82), (0.3105, 1.055, -5.087), (0.589, 1.055, -5.087), (0.3105, -0.9266, -5.843), (0.5833, -0.9266, -5.786), (0.589, -1.101, -5.087), (0.3105, -1.101, -5.087), (0.5833, -0.9812, -5.63), (0.3105, -0.9812, -5.687), (0.5833, -1.048, -5.336), (0.3105, -1.048, -5.393), (0.3105, 0.932, -5.699), (0.5833, 0.932, -5.642), (0.3105, 0.9934, -5.4), (0.5833, 0.9934, -5.343), (-0.0243, 0.3441, -5.82), (-0.0243, 0.0169, -5.843), (-0.0243, -0.3934, -5.843), (-0.0243, -0.5448, -5.087), (-0.0243, -0.01155, -5.087), (-0.0243, 0.5217, -5.087), (0.7708, -0.3934, -5.655), (0.7708, 0.0169, -5.655), (0.7708, 0.3441, -5.632), (0.9188, 0.5217, -5.087), (0.9188, -0.01155, -5.087), (0.9188, -0.5448, -5.087), (0.7755, 0.3855, -5.477), (0.7717, 0.003233, -5.5), (0.7708, -0.448, -5.5), (0.8505, 0.4602, -5.263), (0.8505, -0.01041, -5.263), (0.8505, -0.4822, -5.257), (-0.0243, -0.448, -5.687), (-0.0243, -0.03772, -5.687), (-0.0243, 0.3988, -5.699), (-0.0243, -0.4822, -5.393), (-0.0243, -0.01041, -5.4), (-0.0243, 0.4602, -5.4), (0.589, 0.5217, -5.087), (0.589, -0.01155, -5.087), (0.589, -0.5448, -5.087), (0.3105, 0.5217, -5.087), (0.3105, -0.01155, -5.087), (0.3105, -0.5448, -5.087), (0.3105, 0.3441, -5.82), (0.3105, 0.0169, -5.843), (0.3105, -0.3934, -5.843), (0.5833, 0.3441, -5.763), (0.5833, 0.0169, -5.786), (0.5833, -0.3934, -5.786), (0.1928, -0.7171, -7.176), (0.1708, -0.7274, -5.953), (0.1928, 0.7714, -7.176), (0.1577, 0.6882, -5.961), (1.09, -0.7234, -7.162), (0.8274, -0.7337, -5.975), (1.09, 0.7714, -7.162), (0.8144, 0.6882, -5.983), (0.6727, 0.7714, -7.22), (0.5036, 0.6882, -5.961), (0.6727, -0.7569, -7.22), (0.5166, -0.7672, -5.953), (0.1487, -0.7805, -6.757), (0.1316, -0.7784, -6.342), (0.1316, 0.773, -6.342), (0.1487, 0.7709, -6.757), (0.9622, 0.7714, -6.364), (1.044, 0.7714, -6.77), (0.9622, -0.7862, -6.364), (1.044, -0.7862, -6.77), (0.56, -0.8197, -6.364), (0.6163, -0.8197, -6.792), (0.5338, 0.773, -6.342), (0.6163, 0.7714, -6.792), (0.1928, 0.241, -7.176), (0.1928, -0.2893, -7.176), (0.1577, -0.2893, -5.935), (0.1577, 0.241, -5.935), (1.09, -0.2893, -7.162), (1.09, 0.241, -7.162), (0.8144, 0.241, -5.957), (0.8144, -0.2893, -5.957), (0.5036, 0.241, -5.935), (0.5036, -0.2893, -5.935), (0.6727, 0.241, -7.22), (0.6727, -0.2893, -7.22), (1.121, 0.242, -6.751), (1.121, -0.2884, -6.751), (1.039, 0.242, -6.345), (1.039, -0.2884, -6.345), (0.1487, -0.2899, -6.757), (0.1487, 0.2405, -6.757), (0.1316, -0.2877, -6.342), (0.1316, 0.2427, -6.342), (0.2909, -0.4016, -5.977), (0.2909, -0.4016, -5.788), (0.2909, 0.3181, -5.977), (0.2909, 0.3181, -5.788), (0.6795, -0.4016, -5.977), (0.6795, -0.4016, -5.788), (0.6795, 0.3181, -5.977), (0.6795, 0.3181, -5.788), (0.2473, -0.04174, -5.998), (0.2473, -0.4824, -5.882), (0.2473, -0.04174, -5.766), (0.2473, 0.399, -5.882), (0.4852, 0.399, -5.998), (0.4852, 0.399, -5.766), (0.7232, 0.399, -5.882), (0.7232, -0.04174, -5.998), (0.7232, -0.04174, -5.766), (0.7232, -0.4824, -5.882), (0.4852, -0.4824, -5.998), (0.4852, -0.4824, -5.766), (0.4852, -0.04174, -5.718), (0.4852, -0.04174, -6.046), (0.4852, -0.665, -5.882), (0.8217, -0.04174, -5.882), (0.4852, 0.5815, -5.882), (0.1487, -0.04174, -5.882), (0.1928, -0.7171, -7.176), (0.1708, -0.7274, -5.953), (0.1928, 0.7714, -7.176), (0.1577, 0.6882, -5.961), (1.09, -0.7234, -7.162), (0.8274, -0.7337, -5.975), (1.09, 0.7714, -7.162), (0.8144, 0.6882, -5.983), (0.6727, 0.7714, -7.22), (0.5036, 0.6882, -5.961), (0.6727, -0.7569, -7.22), (0.5166, -0.7672, -5.953), (0.1487, -0.7805, -6.757), (0.1316, -0.7784, -6.342), (0.1316, 0.773, -6.342), (0.1487, 0.7709, -6.757), (0.9622, 0.7714, -6.364), (1.044, 0.7714, -6.77), (0.9622, -0.7862, -6.364), (1.044, -0.7862, -6.77), (0.56, -0.8197, -6.364), (0.6163, -0.8197, -6.792), (0.5338, 0.773, -6.342), (0.6163, 0.7714, -6.792), (0.1928, 0.241, -7.176), (0.1928, -0.2893, -7.176), (0.1577, -0.2893, -5.935), (0.1577, 0.241, -5.935), (1.09, -0.2893, -7.162), (1.09, 0.241, -7.162), (0.8144, 0.241, -5.957), (0.8144, -0.2893, -5.957), (0.5036, 0.241, -5.935), (0.5036, -0.2893, -5.935), (0.6727, 0.241, -7.22), (0.6727, -0.2893, -7.22), (1.121, 0.242, -6.751), (1.121, -0.2884, -6.751), (1.039, 0.242, -6.345), (1.039, -0.2884, -6.345), (0.1487, -0.2899, -6.757), (0.1487, 0.2405, -6.757), (0.1316, -0.2877, -6.342), (0.1316, 0.2427, -6.342), (0.3714, -0.6016, -8.156), (0.2699, -0.6302, -7.304), (0.3714, 0.5937, -8.156), (0.2568, 0.6474, -7.312), (1.01, -0.6016, -8.168), (1.085, -0.6302, -7.325), (1.01, 0.5937, -8.168), (1.072, 0.6474, -7.333), (0.7096, 0.5937, -8.175), (0.6654, 0.6474, -7.319), (0.7096, -0.6016, -8.175), (0.6784, -0.6302, -7.311), (0.3385, -0.665, -7.87), (0.3023, -0.6811, -7.609), (0.3023, 0.6821, -7.609), (0.3385, 0.6716, -7.87), (1.063, 0.6805, -7.628), (1.035, 0.6721, -7.877), (1.063, -0.6828, -7.628), (1.035, -0.6645, -7.877), (0.6873, -0.6828, -7.628), (0.6911, -0.6645, -7.879), (0.6846, 0.682, -7.614), (0.6911, 0.6721, -7.879), (0.3714, 0.241, -8.156), (0.3714, -0.2893, -8.156), (0.2568, -0.2893, -7.287), (0.2568, 0.241, -7.287), (1.01, -0.2893, -8.168), (1.01, 0.241, -8.168), (1.072, 0.241, -7.307), (1.072, -0.2893, -7.307), (0.6654, 0.241, -7.293), (0.6654, -0.2893, -7.293), (0.7096, 0.241, -8.175), (0.7096, -0.2893, -8.175), (1.075, 0.241, -7.877), (1.075, -0.2893, -7.877), (1.103, 0.241, -7.628), (1.103, -0.2893, -7.628), (0.3007, -0.2899, -7.87), (0.3007, 0.2405, -7.87), (0.2644, -0.2877, -7.609), (0.2644, 0.2427, -7.609), (0.4497, -0.3262, -7.354), (0.4497, -0.3262, -7.168), (0.4497, 0.3262, -7.354), (0.4497, 0.3262, -7.168), (0.887, -0.3262, -7.354), (0.887, -0.3262, -7.168), (0.887, 0.3262, -7.354), (0.887, 0.3262, -7.168), (0.4005, -5.96e-08, -7.375), (0.4005, -0.3995, -7.261), (0.4005, -5.96e-08, -7.147), (0.4005, 0.3995, -7.261), (0.6684, 0.3995, -7.375), (0.6684, 0.3995, -7.147), (0.9362, 0.3995, -7.261), (0.9362, -5.96e-08, -7.375), (0.9362, -5.96e-08, -7.147), (0.9362, -0.3995, -7.261), (0.6684, -0.3995, -7.375), (0.6684, -0.3995, -7.147), (0.6684, -2.98e-08, -7.1), (0.6684, -2.98e-08, -7.423), (0.6684, -0.565, -7.261), (1.047, -2.98e-08, -7.261), (0.6684, 0.565, -7.261), (0.2896, -1.49e-08, -7.261), (0.3414, -0.7669, -8.644), (0.3688, -0.688, -8.454), (0.3414, 0.5904, -8.644), (0.3816, 0.5113, -8.333), (1.096, -0.7669, -8.644), (1.068, -0.688, -8.451), (1.096, 0.5904, -8.644), (1.032, 0.5113, -8.32), (0.8442, 0.5904, -8.644), (0.5928, 0.5904, -8.644), (0.5928, 0.5113, -8.283), (0.8442, 0.5113, -8.283), (0.5928, -0.7669, -8.644), (0.8442, -0.7669, -8.644), (0.8442, -0.688, -8.427), (0.5928, -0.688, -8.427), (0.3414, 0.1643, -8.644), (0.3414, -0.2618, -8.644), (0.3816, -0.2618, -8.33), (0.3816, 0.1643, -8.306), (1.096, -0.2618, -8.644), (1.096, 0.1643, -8.644), (1.032, 0.1643, -8.293), (1.032, -0.2618, -8.316), (0.8442, 0.1643, -8.256), (0.8442, -0.2618, -8.279), (0.5928, 0.1643, -8.256), (0.5928, -0.2618, -8.279), (0.5928, 0.1643, -8.644), (0.5928, -0.2618, -8.644), (0.8442, 0.1643, -8.644), (0.8442, -0.2618, -8.644), (0.3414, -0.7517, -8.581), (0.3414, 0.564, -8.477), (1.096, 0.564, -8.473), (1.096, -0.7517, -8.577), (0.8442, -0.7517, -8.554), (0.5928, -0.7517, -8.554), (0.5928, 0.564, -8.45), (0.8442, 0.564, -8.45), (1.096, 0.1643, -8.473), (1.096, -0.2618, -8.473), (0.3414, -0.2618, -8.477), (0.3414, 0.1643, -8.477), (0.3414, -0.1695, -8.644), (0.3816, -0.1695, -8.325), (1.096, -0.1695, -8.644), (1.032, -0.1695, -8.311), (0.8442, -0.1695, -8.274), (0.5928, -0.1695, -8.274), (0.5928, -0.1695, -8.644), (0.8442, -0.1695, -8.644), (0.3414, -0.1695, -8.477), (1.096, -0.1695, -8.473)], [(52, 51), (48, 47), (99, 96), (103, 21), (108, 115), (13, 123), (131, 132), (132, 133), (135, 128), (808, 807), (804, 803), (855, 852), (859, 777), (864, 871), (769, 879), (887, 888), (888, 889), (891, 884)], [(31, 24, 25, 93), (24, 26, 34, 25), (0, 6, 27, 28), (11, 17, 35, 38), (18, 77, 73, 72), (77, 92, 74, 73), (53, 54, 22, 23), (77, 1, 4, 92), (12, 75, 8, 91), (66, 15, 69, 68), (60, 85, 84, 61), (52, 48, 20, 23), (22, 54, 63, 122), (50, 52, 23, 22), (58, 53, 23, 20), (75, 45, 8), (49, 110, 52, 50), (46, 48, 52, 110), (61, 49, 50, 60), (1, 77, 18, 76), (2, 63, 54, 9), (79, 12, 91, 90), (2, 14, 65, 63), (85, 60, 122), (15, 57, 16, 69), (14, 13, 64, 65), (38, 35, 33, 32), (72, 73, 25, 34), (28, 27, 26, 24), (8, 101, 100, 91), (93, 99, 44, 31), (91, 100, 98, 90), (1, 79, 90, 4), (13, 0, 62, 64), (55, 56, 78, 71), (5, 10, 53, 58), (10, 9, 54, 53), (16, 55, 71, 19), (69, 16, 19, 70), (97, 4, 90, 98), (45, 101, 8), (63, 65, 39, 42), (70, 134, 68, 69), (65, 64, 40, 39), (56, 17, 11, 78), (62, 0, 28, 37), (97, 99, 92, 4), (64, 62, 44, 40), (7, 3, 29, 30), (76, 18, 17, 56), (67, 76, 56, 55), (6, 7, 30, 27), (17, 18, 72, 35), (89, 85, 42, 39), (79, 1, 76, 67), (12, 79, 67, 57), (75, 12, 57, 15), (83, 88, 40, 44), (88, 89, 39, 40), (120, 86, 118, 119), (86, 120, 107, 87), (81, 86, 87, 82), (82, 87, 88, 83), (57, 67, 55, 16), (80, 101, 45), (92, 99, 93), (84, 85, 89, 107), (26, 94, 33, 34), (62, 31, 44), (94, 95, 32, 33), (37, 28, 24, 31), (30, 29, 95, 94), (27, 30, 94, 26), (73, 74, 93, 25), (35, 72, 34, 33), (45, 75, 15, 66), (80, 81, 100, 101), (81, 82, 98, 100), (82, 83, 97, 98), (83, 44, 99, 97), (87, 107, 89, 88), (105, 36, 106, 43), (80, 45, 114, 118), (126, 49, 61, 36), (107, 120, 106, 84), (43, 41, 104, 105), (85, 122, 63, 42), (84, 106, 36, 61), (114, 121, 119, 118), (104, 130, 127, 105), (118, 86, 81, 80), (127, 126, 36, 105), (121, 41, 43, 119), (119, 43, 106, 120), (22, 122, 60, 50), (59, 46, 110, 109), (109, 125, 124, 59), (109, 110, 49, 126), (125, 109, 126, 127), (125, 129, 128, 124), (129, 130, 137, 147), (150, 145, 139, 147), (146, 138, 143, 148), (148, 143, 144, 149), (149, 144, 145, 150), (141, 149, 150, 142), (140, 148, 149, 141), (136, 146, 148, 140), (147, 139, 135, 129), (104, 137, 130), (104, 41, 142, 137), (41, 121, 141, 142), (121, 114, 140, 141), (114, 45, 136, 140), (136, 66, 68, 146), (146, 68, 134, 138), (66, 136, 45), (127, 130, 129, 125), (137, 142, 150, 147), (166, 159, 155, 162), (161, 153, 158, 164), (164, 158, 159, 166), (156, 165, 167, 157), (165, 164, 166, 167), (152, 160, 165, 156), (160, 161, 164, 165), (157, 167, 163, 154), (167, 166, 162, 163), (203, 192, 171, 176), (219, 207, 169, 180), (223, 204, 168, 193), (221, 209, 175, 195), (199, 195, 175, 184), (193, 196, 187, 174), (196, 197, 186, 187), (197, 198, 185, 186), (198, 199, 184, 185), (204, 213, 183, 168), (213, 215, 182, 183), (215, 217, 181, 182), (217, 219, 180, 181), (194, 200, 179, 170), (200, 201, 178, 179), (201, 202, 177, 178), (202, 203, 176, 177), (189, 188, 203, 202), (190, 189, 202, 201), (191, 190, 201, 200), (172, 191, 200, 194), (181, 180, 199, 198), (182, 181, 198, 197), (183, 182, 197, 196), (168, 183, 196, 193), (180, 169, 195, 199), (207, 221, 195, 169), (211, 223, 193, 174), (188, 173, 192, 203), (172, 194, 222, 210), (210, 222, 223, 211), (171, 192, 220, 206), (206, 220, 221, 207), (177, 176, 218, 216), (216, 218, 219, 217), (178, 177, 216, 214), (214, 216, 217, 215), (179, 178, 214, 212), (212, 214, 215, 213), (170, 179, 212, 205), (205, 212, 213, 204), (192, 173, 208, 220), (220, 208, 209, 221), (194, 170, 205, 222), (222, 205, 204, 223), (176, 171, 206, 218), (218, 206, 207, 219), (267, 251, 227, 241), (247, 235, 231, 242), (265, 255, 229, 243), (245, 239, 225, 240), (263, 252, 228, 237), (259, 250, 225, 239), (255, 257, 238, 229), (257, 259, 239, 238), (249, 261, 236, 224), (261, 263, 237, 236), (243, 229, 238, 244), (244, 238, 239, 245), (241, 227, 234, 246), (246, 234, 235, 247), (233, 246, 247, 232), (226, 241, 246, 233), (237, 244, 245, 236), (228, 243, 244, 237), (236, 245, 240, 224), (252, 265, 243, 228), (232, 247, 242, 230), (248, 267, 241, 226), (224, 240, 266, 249), (249, 266, 267, 248), (230, 242, 264, 253), (253, 264, 265, 252), (233, 232, 262, 260), (260, 262, 263, 261), (226, 233, 260, 248), (248, 260, 261, 249), (235, 234, 258, 256), (256, 258, 259, 257), (231, 235, 256, 254), (254, 256, 257, 255), (234, 227, 251, 258), (258, 251, 250, 259), (232, 230, 253, 262), (262, 253, 252, 263), (242, 231, 254, 264), (264, 254, 255, 265), (240, 225, 250, 266), (266, 250, 251, 267), (311, 295, 271, 285), (291, 279, 275, 286), (309, 299, 273, 287), (289, 283, 269, 284), (307, 296, 272, 281), (303, 294, 269, 283), (299, 301, 282, 273), (301, 303, 283, 282), (293, 305, 280, 268), (305, 307, 281, 280), (287, 273, 282, 288), (288, 282, 283, 289), (285, 271, 278, 290), (290, 278, 279, 291), (277, 290, 291, 276), (270, 285, 290, 277), (281, 288, 289, 280), (272, 287, 288, 281), (280, 289, 284, 268), (296, 309, 287, 272), (276, 291, 286, 274), (292, 311, 285, 270), (268, 284, 310, 293), (293, 310, 311, 292), (274, 286, 308, 297), (297, 308, 309, 296), (277, 276, 306, 304), (304, 306, 307, 305), (270, 277, 304, 292), (292, 304, 305, 293), (279, 278, 302, 300), (300, 302, 303, 301), (275, 279, 300, 298), (298, 300, 301, 299), (278, 271, 295, 302), (302, 295, 294, 303), (276, 274, 297, 306), (306, 297, 296, 307), (286, 275, 298, 308), (308, 298, 299, 309), (284, 269, 294, 310), (310, 294, 295, 311), (355, 339, 315, 329), (335, 323, 319, 330), (353, 343, 317, 331), (333, 327, 313, 328), (351, 340, 316, 325), (347, 338, 313, 327), (343, 345, 326, 317), (345, 347, 327, 326), (337, 349, 324, 312), (349, 351, 325, 324), (331, 317, 326, 332), (332, 326, 327, 333), (329, 315, 322, 334), (334, 322, 323, 335), (321, 334, 335, 320), (314, 329, 334, 321), (325, 332, 333, 324), (316, 331, 332, 325), (324, 333, 328, 312), (340, 353, 331, 316), (320, 335, 330, 318), (336, 355, 329, 314), (312, 328, 354, 337), (337, 354, 355, 336), (318, 330, 352, 341), (341, 352, 353, 340), (321, 320, 350, 348), (348, 350, 351, 349), (314, 321, 348, 336), (336, 348, 349, 337), (323, 322, 346, 344), (344, 346, 347, 345), (319, 323, 344, 342), (342, 344, 345, 343), (322, 315, 339, 346), (346, 339, 338, 347), (320, 318, 341, 350), (350, 341, 340, 351), (330, 319, 342, 352), (352, 342, 343, 353), (328, 313, 338, 354), (354, 338, 339, 355), (399, 383, 359, 373), (379, 367, 363, 374), (397, 387, 361, 375), (377, 371, 357, 372), (395, 384, 360, 369), (391, 382, 357, 371), (387, 389, 370, 361), (389, 391, 371, 370), (381, 393, 368, 356), (393, 395, 369, 368), (375, 361, 370, 376), (376, 370, 371, 377), (373, 359, 366, 378), (378, 366, 367, 379), (365, 378, 379, 364), (358, 373, 378, 365), (369, 376, 377, 368), (360, 375, 376, 369), (368, 377, 372, 356), (384, 397, 375, 360), (364, 379, 374, 362), (380, 399, 373, 358), (356, 372, 398, 381), (381, 398, 399, 380), (362, 374, 396, 385), (385, 396, 397, 384), (365, 364, 394, 392), (392, 394, 395, 393), (358, 365, 392, 380), (380, 392, 393, 381), (367, 366, 390, 388), (388, 390, 391, 389), (363, 367, 388, 386), (386, 388, 389, 387), (366, 359, 383, 390), (390, 383, 382, 391), (364, 362, 385, 394), (394, 385, 384, 395), (374, 363, 386, 396), (396, 386, 387, 397), (372, 357, 382, 398), (398, 382, 383, 399), (425, 411, 403, 410), (424, 414, 407, 413), (423, 417, 405, 416), (422, 409, 401, 419), (421, 418, 404, 415), (420, 419, 401, 410), (416, 405, 419, 420), (407, 416, 420, 413), (413, 420, 410, 403), (408, 400, 418, 421), (402, 408, 421, 412), (412, 421, 415, 406), (418, 400, 409, 422), (404, 418, 422, 417), (417, 422, 419, 405), (415, 404, 417, 423), (406, 415, 423, 414), (414, 423, 416, 407), (412, 406, 414, 424), (402, 412, 424, 411), (411, 424, 413, 403), (408, 402, 411, 425), (400, 408, 425, 409), (409, 425, 410, 401), (451, 437, 429, 436), (450, 440, 433, 439), (449, 443, 431, 442), (448, 435, 427, 445), (447, 444, 430, 441), (446, 445, 427, 436), (442, 431, 445, 446), (433, 442, 446, 439), (439, 446, 436, 429), (434, 426, 444, 447), (428, 434, 447, 438), (438, 447, 441, 432), (444, 426, 435, 448), (430, 444, 448, 443), (443, 448, 445, 431), (441, 430, 443, 449), (432, 441, 449, 440), (440, 449, 442, 433), (438, 432, 440, 450), (428, 438, 450, 437), (437, 450, 439, 429), (434, 428, 437, 451), (426, 434, 451, 435), (435, 451, 436, 427), (477, 463, 455, 462), (476, 466, 459, 465), (475, 469, 457, 468), (474, 461, 453, 471), (473, 470, 456, 467), (472, 471, 453, 462), (468, 457, 471, 472), (459, 468, 472, 465), (465, 472, 462, 455), (460, 452, 470, 473), (454, 460, 473, 464), (464, 473, 467, 458), (470, 452, 461, 474), (456, 470, 474, 469), (469, 474, 471, 457), (467, 456, 469, 475), (458, 467, 475, 466), (466, 475, 468, 459), (464, 458, 466, 476), (454, 464, 476, 463), (463, 476, 465, 455), (460, 454, 463, 477), (452, 460, 477, 461), (461, 477, 462, 453), (533, 515, 481, 488), (509, 497, 485, 490), (527, 521, 483, 492), (505, 501, 479, 487), (545, 516, 482, 499), (539, 513, 479, 501), (498, 503, 486, 478), (503, 505, 487, 486), (516, 524, 493, 482), (524, 527, 492, 493), (494, 507, 491, 484), (507, 509, 490, 491), (510, 530, 489, 480), (530, 533, 488, 489), (489, 488, 508, 506), (506, 508, 509, 507), (480, 489, 506, 495), (495, 506, 507, 494), (493, 492, 504, 502), (502, 504, 505, 503), (482, 493, 502, 499), (499, 502, 503, 498), (521, 536, 500, 483), (536, 539, 501, 500), (512, 542, 498, 478), (542, 545, 499, 498), (492, 483, 500, 504), (504, 500, 501, 505), (488, 481, 496, 508), (508, 496, 497, 509), (495, 494, 543, 540), (540, 543, 544, 541), (541, 544, 545, 542), (480, 495, 540, 510), (510, 540, 541, 511), (511, 541, 542, 512), (497, 496, 537, 534), (534, 537, 538, 535), (535, 538, 539, 536), (485, 497, 534, 519), (519, 534, 535, 520), (520, 535, 536, 521), (486, 487, 531, 528), (528, 531, 532, 529), (529, 532, 533, 530), (478, 486, 528, 512), (512, 528, 529, 511), (511, 529, 530, 510), (491, 490, 525, 522), (522, 525, 526, 523), (523, 526, 527, 524), (484, 491, 522, 518), (518, 522, 523, 517), (517, 523, 524, 516), (496, 481, 515, 537), (537, 515, 514, 538), (538, 514, 513, 539), (494, 484, 518, 543), (543, 518, 517, 544), (544, 517, 516, 545), (490, 485, 519, 525), (525, 519, 520, 526), (526, 520, 521, 527), (487, 479, 513, 531), (531, 513, 514, 532), (532, 514, 515, 533), (589, 573, 549, 560), (568, 555, 553, 562), (585, 577, 551, 564), (566, 557, 547, 559), (581, 574, 550, 556), (579, 572, 547, 557), (577, 579, 557, 551), (571, 581, 556, 546), (564, 551, 557, 566), (560, 549, 555, 568), (548, 561, 569, 554), (561, 560, 568, 569), (550, 565, 567, 556), (565, 564, 566, 567), (556, 567, 558, 546), (567, 566, 559, 558), (574, 583, 565, 550), (583, 585, 564, 565), (554, 569, 563, 552), (569, 568, 562, 563), (570, 587, 561, 548), (587, 589, 560, 561), (558, 559, 588, 586), (586, 588, 589, 587), (546, 558, 586, 571), (571, 586, 587, 570), (563, 562, 584, 582), (582, 584, 585, 583), (552, 563, 582, 575), (575, 582, 583, 574), (548, 554, 580, 570), (570, 580, 581, 571), (553, 555, 578, 576), (576, 578, 579, 577), (555, 549, 573, 578), (578, 573, 572, 579), (554, 552, 575, 580), (580, 575, 574, 581), (562, 553, 576, 584), (584, 576, 577, 585), (559, 547, 572, 588), (588, 572, 573, 589), (615, 600, 593, 601), (614, 603, 597, 604), (613, 606, 595, 607), (612, 609, 591, 599), (611, 605, 594, 608), (610, 600, 591, 609), (606, 610, 609, 595), (597, 603, 610, 606), (603, 593, 600, 610), (598, 611, 608, 590), (592, 602, 611, 598), (602, 596, 605, 611), (608, 612, 599, 590), (594, 607, 612, 608), (607, 595, 609, 612), (605, 613, 607, 594), (596, 604, 613, 605), (604, 597, 606, 613), (602, 614, 604, 596), (592, 601, 614, 602), (601, 593, 603, 614), (598, 615, 601, 592), (590, 599, 615, 598), (599, 591, 600, 615), (659, 643, 619, 630), (638, 625, 623, 632), (655, 647, 621, 634), (636, 627, 617, 629), (651, 644, 620, 626), (649, 642, 617, 627), (647, 649, 627, 621), (641, 651, 626, 616), (634, 621, 627, 636), (630, 619, 625, 638), (618, 631, 639, 624), (631, 630, 638, 639), (620, 635, 637, 626), (635, 634, 636, 637), (626, 637, 628, 616), (637, 636, 629, 628), (644, 653, 635, 620), (653, 655, 634, 635), (624, 639, 633, 622), (639, 638, 632, 633), (640, 657, 631, 618), (657, 659, 630, 631), (628, 629, 658, 656), (656, 658, 659, 657), (616, 628, 656, 641), (641, 656, 657, 640), (633, 632, 654, 652), (652, 654, 655, 653), (622, 633, 652, 645), (645, 652, 653, 644), (618, 624, 650, 640), (640, 650, 651, 641), (623, 625, 648, 646), (646, 648, 649, 647), (625, 619, 643, 648), (648, 643, 642, 649), (624, 622, 645, 650), (650, 645, 644, 651), (632, 623, 646, 654), (654, 646, 647, 655), (629, 617, 642, 658), (658, 642, 643, 659), (703, 687, 663, 674), (682, 669, 667, 676), (699, 691, 665, 678), (680, 671, 661, 673), (695, 688, 664, 670), (693, 686, 661, 671), (691, 693, 671, 665), (685, 695, 670, 660), (678, 665, 671, 680), (674, 663, 669, 682), (662, 675, 683, 668), (675, 674, 682, 683), (664, 679, 681, 670), (679, 678, 680, 681), (670, 681, 672, 660), (681, 680, 673, 672), (688, 697, 679, 664), (697, 699, 678, 679), (668, 683, 677, 666), (683, 682, 676, 677), (684, 701, 675, 662), (701, 703, 674, 675), (672, 673, 702, 700), (700, 702, 703, 701), (660, 672, 700, 685), (685, 700, 701, 684), (677, 676, 698, 696), (696, 698, 699, 697), (666, 677, 696, 689), (689, 696, 697, 688), (662, 668, 694, 684), (684, 694, 695, 685), (667, 669, 692, 690), (690, 692, 693, 691), (669, 663, 687, 692), (692, 687, 686, 693), (668, 666, 689, 694), (694, 689, 688, 695), (676, 667, 690, 698), (698, 690, 691, 699), (673, 661, 686, 702), (702, 686, 687, 703), (729, 714, 707, 715), (728, 717, 711, 718), (727, 720, 709, 721), (726, 723, 705, 713), (725, 719, 708, 722), (724, 714, 705, 723), (720, 724, 723, 709), (711, 717, 724, 720), (717, 707, 714, 724), (712, 725, 722, 704), (706, 716, 725, 712), (716, 710, 719, 725), (722, 726, 713, 704), (708, 721, 726, 722), (721, 709, 723, 726), (719, 727, 721, 708), (710, 718, 727, 719), (718, 711, 720, 727), (716, 728, 718, 710), (706, 715, 728, 716), (715, 707, 717, 728), (712, 729, 715, 706), (704, 713, 729, 712), (713, 705, 714, 729), (755, 740, 733, 741), (754, 743, 737, 744), (753, 746, 735, 747), (752, 749, 731, 739), (751, 745, 734, 748), (750, 740, 731, 749), (746, 750, 749, 735), (737, 743, 750, 746), (743, 733, 740, 750), (738, 751, 748, 730), (732, 742, 751, 738), (742, 736, 745, 751), (748, 752, 739, 730), (734, 747, 752, 748), (747, 735, 749, 752), (745, 753, 747, 734), (736, 744, 753, 745), (744, 737, 746, 753), (742, 754, 744, 736), (732, 741, 754, 742), (741, 733, 743, 754), (738, 755, 741, 732), (730, 739, 755, 738), (739, 731, 740, 755), (787, 780, 781, 849), (780, 782, 790, 781), (756, 762, 783, 784), (767, 773, 791, 794), (774, 833, 829, 828), (833, 848, 830, 829), (809, 810, 778, 779), (833, 757, 760, 848), (768, 831, 764, 847), (822, 771, 825, 824), (816, 841, 840, 817), (808, 804, 776, 779), (778, 810, 819, 878), (806, 808, 779, 778), (814, 809, 779, 776), (831, 801, 764), (805, 866, 808, 806), (802, 804, 808, 866), (817, 805, 806, 816), (757, 833, 774, 832), (758, 819, 810, 765), (835, 768, 847, 846), (758, 770, 821, 819), (841, 816, 878), (771, 813, 772, 825), (770, 769, 820, 821), (794, 791, 789, 788), (828, 829, 781, 790), (784, 783, 782, 780), (764, 857, 856, 847), (849, 855, 800, 787), (847, 856, 854, 846), (757, 835, 846, 760), (769, 756, 818, 820), (811, 812, 834, 827), (761, 766, 809, 814), (766, 765, 810, 809), (772, 811, 827, 775), (825, 772, 775, 826), (853, 760, 846, 854), (801, 857, 764), (819, 821, 795, 798), (826, 890, 824, 825), (821, 820, 796, 795), (812, 773, 767, 834), (818, 756, 784, 793), (853, 855, 848, 760), (820, 818, 800, 796), (763, 759, 785, 786), (832, 774, 773, 812), (823, 832, 812, 811), (762, 763, 786, 783), (773, 774, 828, 791), (845, 841, 798, 795), (835, 757, 832, 823), (768, 835, 823, 813), (831, 768, 813, 771), (839, 844, 796, 800), (844, 845, 795, 796), (876, 842, 874, 875), (842, 876, 863, 843), (837, 842, 843, 838), (838, 843, 844, 839), (813, 823, 811, 772), (836, 857, 801), (848, 855, 849), (840, 841, 845, 863), (782, 850, 789, 790), (818, 787, 800), (850, 851, 788, 789), (793, 784, 780, 787), (786, 785, 851, 850), (783, 786, 850, 782), (829, 830, 849, 781), (791, 828, 790, 789), (801, 831, 771, 822), (836, 837, 856, 857), (837, 838, 854, 856), (838, 839, 853, 854), (839, 800, 855, 853), (843, 863, 845, 844), (861, 792, 862, 799), (836, 801, 870, 874), (882, 805, 817, 792), (863, 876, 862, 840), (799, 797, 860, 861), (841, 878, 819, 798), (840, 862, 792, 817), (870, 877, 875, 874), (860, 886, 883, 861), (874, 842, 837, 836), (883, 882, 792, 861), (877, 797, 799, 875), (875, 799, 862, 876), (778, 878, 816, 806), (815, 802, 866, 865), (865, 881, 880, 815), (865, 866, 805, 882), (881, 865, 882, 883), (881, 885, 884, 880), (885, 886, 893, 903), (906, 901, 895, 903), (902, 894, 899, 904), (904, 899, 900, 905), (905, 900, 901, 906), (897, 905, 906, 898), (896, 904, 905, 897), (892, 902, 904, 896), (903, 895, 891, 885), (860, 893, 886), (860, 797, 898, 893), (797, 877, 897, 898), (877, 870, 896, 897), (870, 801, 892, 896), (892, 822, 824, 902), (902, 824, 890, 894), (822, 892, 801), (883, 886, 885, 881), (893, 898, 906, 903), (922, 915, 911, 918), (917, 909, 914, 920), (920, 914, 915, 922), (912, 921, 923, 913), (921, 920, 922, 923), (908, 916, 921, 912), (916, 917, 920, 921), (913, 923, 919, 910), (923, 922, 918, 919), (959, 948, 927, 932), (975, 963, 925, 936), (979, 960, 924, 949), (977, 965, 931, 951), (955, 951, 931, 940), (949, 952, 943, 930), (952, 953, 942, 943), (953, 954, 941, 942), (954, 955, 940, 941), (960, 969, 939, 924), (969, 971, 938, 939), (971, 973, 937, 938), (973, 975, 936, 937), (950, 956, 935, 926), (956, 957, 934, 935), (957, 958, 933, 934), (958, 959, 932, 933), (945, 944, 959, 958), (946, 945, 958, 957), (947, 946, 957, 956), (928, 947, 956, 950), (937, 936, 955, 954), (938, 937, 954, 953), (939, 938, 953, 952), (924, 939, 952, 949), (936, 925, 951, 955), (963, 977, 951, 925), (967, 979, 949, 930), (944, 929, 948, 959), (928, 950, 978, 966), (966, 978, 979, 967), (927, 948, 976, 962), (962, 976, 977, 963), (933, 932, 974, 972), (972, 974, 975, 973), (934, 933, 972, 970), (970, 972, 973, 971), (935, 934, 970, 968), (968, 970, 971, 969), (926, 935, 968, 961), (961, 968, 969, 960), (948, 929, 964, 976), (976, 964, 965, 977), (950, 926, 961, 978), (978, 961, 960, 979), (932, 927, 962, 974), (974, 962, 963, 975), (1023, 1007, 983, 997), (1003, 991, 987, 998), (1021, 1011, 985, 999), (1001, 995, 981, 996), (1019, 1008, 984, 993), (1015, 1006, 981, 995), (1011, 1013, 994, 985), (1013, 1015, 995, 994), (1005, 1017, 992, 980), (1017, 1019, 993, 992), (999, 985, 994, 1000), (1000, 994, 995, 1001), (997, 983, 990, 1002), (1002, 990, 991, 1003), (989, 1002, 1003, 988), (982, 997, 1002, 989), (993, 1000, 1001, 992), (984, 999, 1000, 993), (992, 1001, 996, 980), (1008, 1021, 999, 984), (988, 1003, 998, 986), (1004, 1023, 997, 982), (980, 996, 1022, 1005), (1005, 1022, 1023, 1004), (986, 998, 1020, 1009), (1009, 1020, 1021, 1008), (989, 988, 1018, 1016), (1016, 1018, 1019, 1017), (982, 989, 1016, 1004), (1004, 1016, 1017, 1005), (991, 990, 1014, 1012), (1012, 1014, 1015, 1013), (987, 991, 1012, 1010), (1010, 1012, 1013, 1011), (990, 983, 1007, 1014), (1014, 1007, 1006, 1015), (988, 986, 1009, 1018), (1018, 1009, 1008, 1019), (998, 987, 1010, 1020), (1020, 1010, 1011, 1021), (996, 981, 1006, 1022), (1022, 1006, 1007, 1023), (1067, 1051, 1027, 1041), (1047, 1035, 1031, 1042), (1065, 1055, 1029, 1043), (1045, 1039, 1025, 1040), (1063, 1052, 1028, 1037), (1059, 1050, 1025, 1039), (1055, 1057, 1038, 1029), (1057, 1059, 1039, 1038), (1049, 1061, 1036, 1024), (1061, 1063, 1037, 1036), (1043, 1029, 1038, 1044), (1044, 1038, 1039, 1045), (1041, 1027, 1034, 1046), (1046, 1034, 1035, 1047), (1033, 1046, 1047, 1032), (1026, 1041, 1046, 1033), (1037, 1044, 1045, 1036), (1028, 1043, 1044, 1037), (1036, 1045, 1040, 1024), (1052, 1065, 1043, 1028), (1032, 1047, 1042, 1030), (1048, 1067, 1041, 1026), (1024, 1040, 1066, 1049), (1049, 1066, 1067, 1048), (1030, 1042, 1064, 1053), (1053, 1064, 1065, 1052), (1033, 1032, 1062, 1060), (1060, 1062, 1063, 1061), (1026, 1033, 1060, 1048), (1048, 1060, 1061, 1049), (1035, 1034, 1058, 1056), (1056, 1058, 1059, 1057), (1031, 1035, 1056, 1054), (1054, 1056, 1057, 1055), (1034, 1027, 1051, 1058), (1058, 1051, 1050, 1059), (1032, 1030, 1053, 1062), (1062, 1053, 1052, 1063), (1042, 1031, 1054, 1064), (1064, 1054, 1055, 1065), (1040, 1025, 1050, 1066), (1066, 1050, 1051, 1067), (1111, 1095, 1071, 1085), (1091, 1079, 1075, 1086), (1109, 1099, 1073, 1087), (1089, 1083, 1069, 1084), (1107, 1096, 1072, 1081), (1103, 1094, 1069, 1083), (1099, 1101, 1082, 1073), (1101, 1103, 1083, 1082), (1093, 1105, 1080, 1068), (1105, 1107, 1081, 1080), (1087, 1073, 1082, 1088), (1088, 1082, 1083, 1089), (1085, 1071, 1078, 1090), (1090, 1078, 1079, 1091), (1077, 1090, 1091, 1076), (1070, 1085, 1090, 1077), (1081, 1088, 1089, 1080), (1072, 1087, 1088, 1081), (1080, 1089, 1084, 1068), (1096, 1109, 1087, 1072), (1076, 1091, 1086, 1074), (1092, 1111, 1085, 1070), (1068, 1084, 1110, 1093), (1093, 1110, 1111, 1092), (1074, 1086, 1108, 1097), (1097, 1108, 1109, 1096), (1077, 1076, 1106, 1104), (1104, 1106, 1107, 1105), (1070, 1077, 1104, 1092), (1092, 1104, 1105, 1093), (1079, 1078, 1102, 1100), (1100, 1102, 1103, 1101), (1075, 1079, 1100, 1098), (1098, 1100, 1101, 1099), (1078, 1071, 1095, 1102), (1102, 1095, 1094, 1103), (1076, 1074, 1097, 1106), (1106, 1097, 1096, 1107), (1086, 1075, 1098, 1108), (1108, 1098, 1099, 1109), (1084, 1069, 1094, 1110), (1110, 1094, 1095, 1111), (1155, 1139, 1115, 1129), (1135, 1123, 1119, 1130), (1153, 1143, 1117, 1131), (1133, 1127, 1113, 1128), (1151, 1140, 1116, 1125), (1147, 1138, 1113, 1127), (1143, 1145, 1126, 1117), (1145, 1147, 1127, 1126), (1137, 1149, 1124, 1112), (1149, 1151, 1125, 1124), (1131, 1117, 1126, 1132), (1132, 1126, 1127, 1133), (1129, 1115, 1122, 1134), (1134, 1122, 1123, 1135), (1121, 1134, 1135, 1120), (1114, 1129, 1134, 1121), (1125, 1132, 1133, 1124), (1116, 1131, 1132, 1125), (1124, 1133, 1128, 1112), (1140, 1153, 1131, 1116), (1120, 1135, 1130, 1118), (1136, 1155, 1129, 1114), (1112, 1128, 1154, 1137), (1137, 1154, 1155, 1136), (1118, 1130, 1152, 1141), (1141, 1152, 1153, 1140), (1121, 1120, 1150, 1148), (1148, 1150, 1151, 1149), (1114, 1121, 1148, 1136), (1136, 1148, 1149, 1137), (1123, 1122, 1146, 1144), (1144, 1146, 1147, 1145), (1119, 1123, 1144, 1142), (1142, 1144, 1145, 1143), (1122, 1115, 1139, 1146), (1146, 1139, 1138, 1147), (1120, 1118, 1141, 1150), (1150, 1141, 1140, 1151), (1130, 1119, 1142, 1152), (1152, 1142, 1143, 1153), (1128, 1113, 1138, 1154), (1154, 1138, 1139, 1155), (1181, 1167, 1159, 1166), (1180, 1170, 1163, 1169), (1179, 1173, 1161, 1172), (1178, 1165, 1157, 1175), (1177, 1174, 1160, 1171), (1176, 1175, 1157, 1166), (1172, 1161, 1175, 1176), (1163, 1172, 1176, 1169), (1169, 1176, 1166, 1159), (1164, 1156, 1174, 1177), (1158, 1164, 1177, 1168), (1168, 1177, 1171, 1162), (1174, 1156, 1165, 1178), (1160, 1174, 1178, 1173), (1173, 1178, 1175, 1161), (1171, 1160, 1173, 1179), (1162, 1171, 1179, 1170), (1170, 1179, 1172, 1163), (1168, 1162, 1170, 1180), (1158, 1168, 1180, 1167), (1167, 1180, 1169, 1159), (1164, 1158, 1167, 1181), (1156, 1164, 1181, 1165), (1165, 1181, 1166, 1157), (1207, 1193, 1185, 1192), (1206, 1196, 1189, 1195), (1205, 1199, 1187, 1198), (1204, 1191, 1183, 1201), (1203, 1200, 1186, 1197), (1202, 1201, 1183, 1192), (1198, 1187, 1201, 1202), (1189, 1198, 1202, 1195), (1195, 1202, 1192, 1185), (1190, 1182, 1200, 1203), (1184, 1190, 1203, 1194), (1194, 1203, 1197, 1188), (1200, 1182, 1191, 1204), (1186, 1200, 1204, 1199), (1199, 1204, 1201, 1187), (1197, 1186, 1199, 1205), (1188, 1197, 1205, 1196), (1196, 1205, 1198, 1189), (1194, 1188, 1196, 1206), (1184, 1194, 1206, 1193), (1193, 1206, 1195, 1185), (1190, 1184, 1193, 1207), (1182, 1190, 1207, 1191), (1191, 1207, 1192, 1183), (1233, 1219, 1211, 1218), (1232, 1222, 1215, 1221), (1231, 1225, 1213, 1224), (1230, 1217, 1209, 1227), (1229, 1226, 1212, 1223), (1228, 1227, 1209, 1218), (1224, 1213, 1227, 1228), (1215, 1224, 1228, 1221), (1221, 1228, 1218, 1211), (1216, 1208, 1226, 1229), (1210, 1216, 1229, 1220), (1220, 1229, 1223, 1214), (1226, 1208, 1217, 1230), (1212, 1226, 1230, 1225), (1225, 1230, 1227, 1213), (1223, 1212, 1225, 1231), (1214, 1223, 1231, 1222), (1222, 1231, 1224, 1215), (1220, 1214, 1222, 1232), (1210, 1220, 1232, 1219), (1219, 1232, 1221, 1211), (1216, 1210, 1219, 1233), (1208, 1216, 1233, 1217), (1217, 1233, 1218, 1209), (1289, 1271, 1237, 1244), (1265, 1253, 1241, 1246), (1283, 1277, 1239, 1248), (1261, 1257, 1235, 1243), (1301, 1272, 1238, 1255), (1295, 1269, 1235, 1257), (1254, 1259, 1242, 1234), (1259, 1261, 1243, 1242), (1272, 1280, 1249, 1238), (1280, 1283, 1248, 1249), (1250, 1263, 1247, 1240), (1263, 1265, 1246, 1247), (1266, 1286, 1245, 1236), (1286, 1289, 1244, 1245), (1245, 1244, 1264, 1262), (1262, 1264, 1265, 1263), (1236, 1245, 1262, 1251), (1251, 1262, 1263, 1250), (1249, 1248, 1260, 1258), (1258, 1260, 1261, 1259), (1238, 1249, 1258, 1255), (1255, 1258, 1259, 1254), (1277, 1292, 1256, 1239), (1292, 1295, 1257, 1256), (1268, 1298, 1254, 1234), (1298, 1301, 1255, 1254), (1248, 1239, 1256, 1260), (1260, 1256, 1257, 1261), (1244, 1237, 1252, 1264), (1264, 1252, 1253, 1265), (1251, 1250, 1299, 1296), (1296, 1299, 1300, 1297), (1297, 1300, 1301, 1298), (1236, 1251, 1296, 1266), (1266, 1296, 1297, 1267), (1267, 1297, 1298, 1268), (1253, 1252, 1293, 1290), (1290, 1293, 1294, 1291), (1291, 1294, 1295, 1292), (1241, 1253, 1290, 1275), (1275, 1290, 1291, 1276), (1276, 1291, 1292, 1277), (1242, 1243, 1287, 1284), (1284, 1287, 1288, 1285), (1285, 1288, 1289, 1286), (1234, 1242, 1284, 1268), (1268, 1284, 1285, 1267), (1267, 1285, 1286, 1266), (1247, 1246, 1281, 1278), (1278, 1281, 1282, 1279), (1279, 1282, 1283, 1280), (1240, 1247, 1278, 1274), (1274, 1278, 1279, 1273), (1273, 1279, 1280, 1272), (1252, 1237, 1271, 1293), (1293, 1271, 1270, 1294), (1294, 1270, 1269, 1295), (1250, 1240, 1274, 1299), (1299, 1274, 1273, 1300), (1300, 1273, 1272, 1301), (1246, 1241, 1275, 1281), (1281, 1275, 1276, 1282), (1282, 1276, 1277, 1283), (1243, 1235, 1269, 1287), (1287, 1269, 1270, 1288), (1288, 1270, 1271, 1289), (1345, 1329, 1305, 1316), (1324, 1311, 1309, 1318), (1341, 1333, 1307, 1320), (1322, 1313, 1303, 1315), (1337, 1330, 1306, 1312), (1335, 1328, 1303, 1313), (1333, 1335, 1313, 1307), (1327, 1337, 1312, 1302), (1320, 1307, 1313, 1322), (1316, 1305, 1311, 1324), (1304, 1317, 1325, 1310), (1317, 1316, 1324, 1325), (1306, 1321, 1323, 1312), (1321, 1320, 1322, 1323), (1312, 1323, 1314, 1302), (1323, 1322, 1315, 1314), (1330, 1339, 1321, 1306), (1339, 1341, 1320, 1321), (1310, 1325, 1319, 1308), (1325, 1324, 1318, 1319), (1326, 1343, 1317, 1304), (1343, 1345, 1316, 1317), (1314, 1315, 1344, 1342), (1342, 1344, 1345, 1343), (1302, 1314, 1342, 1327), (1327, 1342, 1343, 1326), (1319, 1318, 1340, 1338), (1338, 1340, 1341, 1339), (1308, 1319, 1338, 1331), (1331, 1338, 1339, 1330), (1304, 1310, 1336, 1326), (1326, 1336, 1337, 1327), (1309, 1311, 1334, 1332), (1332, 1334, 1335, 1333), (1311, 1305, 1329, 1334), (1334, 1329, 1328, 1335), (1310, 1308, 1331, 1336), (1336, 1331, 1330, 1337), (1318, 1309, 1332, 1340), (1340, 1332, 1333, 1341), (1315, 1303, 1328, 1344), (1344, 1328, 1329, 1345), (1371, 1356, 1349, 1357), (1370, 1359, 1353, 1360), (1369, 1362, 1351, 1363), (1368, 1365, 1347, 1355), (1367, 1361, 1350, 1364), (1366, 1356, 1347, 1365), (1362, 1366, 1365, 1351), (1353, 1359, 1366, 1362), (1359, 1349, 1356, 1366), (1354, 1367, 1364, 1346), (1348, 1358, 1367, 1354), (1358, 1352, 1361, 1367), (1364, 1368, 1355, 1346), (1350, 1363, 1368, 1364), (1363, 1351, 1365, 1368), (1361, 1369, 1363, 1350), (1352, 1360, 1369, 1361), (1360, 1353, 1362, 1369), (1358, 1370, 1360, 1352), (1348, 1357, 1370, 1358), (1357, 1349, 1359, 1370), (1354, 1371, 1357, 1348), (1346, 1355, 1371, 1354), (1355, 1347, 1356, 1371), (1415, 1399, 1375, 1386), (1394, 1381, 1379, 1388), (1411, 1403, 1377, 1390), (1392, 1383, 1373, 1385), (1407, 1400, 1376, 1382), (1405, 1398, 1373, 1383), (1403, 1405, 1383, 1377), (1397, 1407, 1382, 1372), (1390, 1377, 1383, 1392), (1386, 1375, 1381, 1394), (1374, 1387, 1395, 1380), (1387, 1386, 1394, 1395), (1376, 1391, 1393, 1382), (1391, 1390, 1392, 1393), (1382, 1393, 1384, 1372), (1393, 1392, 1385, 1384), (1400, 1409, 1391, 1376), (1409, 1411, 1390, 1391), (1380, 1395, 1389, 1378), (1395, 1394, 1388, 1389), (1396, 1413, 1387, 1374), (1413, 1415, 1386, 1387), (1384, 1385, 1414, 1412), (1412, 1414, 1415, 1413), (1372, 1384, 1412, 1397), (1397, 1412, 1413, 1396), (1389, 1388, 1410, 1408), (1408, 1410, 1411, 1409), (1378, 1389, 1408, 1401), (1401, 1408, 1409, 1400), (1374, 1380, 1406, 1396), (1396, 1406, 1407, 1397), (1379, 1381, 1404, 1402), (1402, 1404, 1405, 1403), (1381, 1375, 1399, 1404), (1404, 1399, 1398, 1405), (1380, 1378, 1401, 1406), (1406, 1401, 1400, 1407), (1388, 1379, 1402, 1410), (1410, 1402, 1403, 1411), (1385, 1373, 1398, 1414), (1414, 1398, 1399, 1415), (1459, 1443, 1419, 1430), (1438, 1425, 1423, 1432), (1455, 1447, 1421, 1434), (1436, 1427, 1417, 1429), (1451, 1444, 1420, 1426), (1449, 1442, 1417, 1427), (1447, 1449, 1427, 1421), (1441, 1451, 1426, 1416), (1434, 1421, 1427, 1436), (1430, 1419, 1425, 1438), (1418, 1431, 1439, 1424), (1431, 1430, 1438, 1439), (1420, 1435, 1437, 1426), (1435, 1434, 1436, 1437), (1426, 1437, 1428, 1416), (1437, 1436, 1429, 1428), (1444, 1453, 1435, 1420), (1453, 1455, 1434, 1435), (1424, 1439, 1433, 1422), (1439, 1438, 1432, 1433), (1440, 1457, 1431, 1418), (1457, 1459, 1430, 1431), (1428, 1429, 1458, 1456), (1456, 1458, 1459, 1457), (1416, 1428, 1456, 1441), (1441, 1456, 1457, 1440), (1433, 1432, 1454, 1452), (1452, 1454, 1455, 1453), (1422, 1433, 1452, 1445), (1445, 1452, 1453, 1444), (1418, 1424, 1450, 1440), (1440, 1450, 1451, 1441), (1423, 1425, 1448, 1446), (1446, 1448, 1449, 1447), (1425, 1419, 1443, 1448), (1448, 1443, 1442, 1449), (1424, 1422, 1445, 1450), (1450, 1445, 1444, 1451), (1432, 1423, 1446, 1454), (1454, 1446, 1447, 1455), (1429, 1417, 1442, 1458), (1458, 1442, 1443, 1459), (1485, 1470, 1463, 1471), (1484, 1473, 1467, 1474), (1483, 1476, 1465, 1477), (1482, 1479, 1461, 1469), (1481, 1475, 1464, 1478), (1480, 1470, 1461, 1479), (1476, 1480, 1479, 1465), (1467, 1473, 1480, 1476), (1473, 1463, 1470, 1480), (1468, 1481, 1478, 1460), (1462, 1472, 1481, 1468), (1472, 1466, 1475, 1481), (1478, 1482, 1469, 1460), (1464, 1477, 1482, 1478), (1477, 1465, 1479, 1482), (1475, 1483, 1477, 1464), (1466, 1474, 1483, 1475), (1474, 1467, 1476, 1483), (1472, 1484, 1474, 1466), (1462, 1471, 1484, 1472), (1471, 1463, 1473, 1484), (1468, 1485, 1471, 1462), (1460, 1469, 1485, 1468), (1469, 1461, 1470, 1485), (1529, 1505, 1489, 1519), (1525, 1497, 1493, 1520), (1527, 1509, 1491, 1521), (1523, 1501, 1487, 1518), (1517, 1506, 1490, 1499), (1513, 1504, 1487, 1501), (1509, 1511, 1500, 1491), (1511, 1513, 1501, 1500), (1503, 1515, 1498, 1486), (1515, 1517, 1499, 1498), (1521, 1491, 1500, 1522), (1522, 1500, 1501, 1523), (1519, 1489, 1496, 1524), (1524, 1496, 1497, 1525), (1495, 1494, 1516, 1514), (1536, 1537, 1517, 1515), (1488, 1495, 1514, 1502), (1530, 1536, 1515, 1503), (1497, 1496, 1512, 1510), (1534, 1535, 1513, 1511), (1493, 1497, 1510, 1508), (1533, 1534, 1511, 1509), (1496, 1489, 1505, 1512), (1535, 1531, 1504, 1513), (1494, 1492, 1507, 1516), (1537, 1532, 1506, 1517), (1520, 1493, 1508, 1526), (1539, 1533, 1509, 1527), (1518, 1487, 1504, 1528), (1538, 1531, 1505, 1529), (1530, 1538, 1529, 1502), (1486, 1518, 1528, 1503), (1532, 1539, 1527, 1506), (1492, 1520, 1526, 1507), (1495, 1524, 1525, 1494), (1488, 1519, 1524, 1495), (1499, 1522, 1523, 1498), (1490, 1521, 1522, 1499), (1498, 1523, 1518, 1486), (1506, 1527, 1521, 1490), (1494, 1525, 1520, 1492), (1502, 1529, 1519, 1488), (1507, 1526, 1539, 1532), (1503, 1528, 1538, 1530), (1528, 1504, 1531, 1538), (1526, 1508, 1533, 1539), (1516, 1507, 1532, 1537), (1512, 1505, 1531, 1535), (1508, 1510, 1534, 1533), (1510, 1512, 1535, 1534), (1502, 1514, 1536, 1530), (1514, 1516, 1537, 1536)])
me_cube.polygons.foreach_set('material_index', [0, 0, 0, 0, 0, 0, 0, 0, 0, 0, 0, 0, 0, 0, 0, 0, 0, 0, 0, 0, 0, 0, 0, 0, 0, 0, 0, 0, 0, 0, 0, 0, 0, 0, 0, 0, 0, 0, 0, 0, 0, 0, 0, 0, 0, 0, 0, 0, 0, 0, 0, 0, 0, 0, 0, 0, 0, 0, 0, 0, 0, 0, 0, 0, 0, 0, 0, 0, 0, 0, 0, 0, 0, 0, 0, 0, 0, 0, 0, 0, 0, 0, 0, 0, 0, 0, 0, 0, 0, 0, 0, 0, 0, 0, 0, 0, 0, 0, 0, 0, 0, 0, 0, 0, 0, 0, 0, 0, 0, 0, 0, 0, 0, 0, 0, 0, 0, 0, 0, 1, 1, 1, 1, 1, 1, 1, 1, 1, 2, 2, 2, 2, 2, 2, 2, 2, 2, 2, 2, 2, 2, 2, 2, 2, 2, 2, 2, 2, 2, 2, 2, 2, 2, 2, 2, 2, 2, 2, 2, 2, 2, 2, 2, 2, 2, 2, 2, 2, 2, 2, 2, 2, 2, 2, 2, 2, 2, 2, 2, 2, 2, 2, 2, 2, 2, 2, 2, 2, 2, 2, 2, 2, 2, 2, 2, 2, 2, 2, 2, 2, 2, 2, 2, 2, 2, 2, 2, 2, 2, 2, 2, 2, 2, 2, 2, 2, 2, 2, 2, 2, 2, 2, 2, 2, 2, 2, 2, 2, 2, 2, 2, 2, 2, 2, 2, 2, 2, 2, 2, 2, 2, 2, 2, 2, 2, 2, 2, 2, 2, 2, 2, 2, 2, 2, 2, 2, 2, 2, 2, 2, 2, 2, 2, 2, 2, 2, 2, 2, 2, 2, 2, 2, 2, 2, 2, 2, 2, 2, 2, 2, 2, 2, 2, 2, 2, 2, 2, 2, 2, 2, 2, 2, 2, 2, 2, 2, 2, 2, 2, 2, 2, 2, 2, 2, 2, 2, 2, 2, 2, 2, 2, 2, 2, 2, 2, 2, 2, 2, 2, 2, 2, 2, 2, 2, 2, 2, 2, 2, 2, 2, 2, 2, 2, 2, 2, 2, 2, 2, 2, 2, 2, 2, 2, 2, 2, 2, 2, 2, 2, 2, 2, 2, 2, 2, 2, 2, 2, 2, 2, 2, 2, 2, 2, 2, 2, 2, 2, 2, 2, 2, 2, 2, 2, 2, 2, 2, 2, 2, 2, 2, 2, 2, 2, 2, 2, 2, 2, 2, 2, 2, 2, 2, 2, 2, 2, 2, 2, 2, 2, 2, 2, 2, 2, 2, 2, 2, 2, 2, 2, 2, 2, 2, 2, 2, 2, 2, 2, 2, 2, 2, 2, 2, 2, 2, 2, 2, 2, 2, 2, 2, 2, 2, 2, 2, 2, 2, 2, 2, 2, 2, 2, 2, 2, 2, 2, 2, 2, 2, 2, 2, 2, 2, 2, 2, 2, 2, 2, 2, 2, 2, 2, 2, 2, 2, 2, 2, 2, 2, 2, 2, 2, 2, 2, 2, 2, 2, 2, 2, 2, 2, 2, 2, 2, 2, 2, 2, 2, 2, 2, 2, 2, 2, 2, 2, 2, 2, 2, 2, 2, 2, 2, 2, 2, 2, 2, 2, 2, 2, 2, 2, 2, 2, 2, 2, 2, 2, 2, 2, 2, 2, 2, 2, 2, 2, 2, 2, 2, 2, 2, 2, 2, 2, 2, 2, 2, 2, 2, 2, 2, 2, 2, 2, 2, 2, 2, 2, 2, 2, 2, 2, 2, 2, 2, 2, 2, 2, 2, 2, 2, 2, 2, 2, 2, 2, 2, 2, 2, 2, 2, 2, 2, 2, 2, 2, 2, 2, 2, 2, 2, 2, 2, 2, 2, 2, 2, 2, 2, 2, 2, 2, 2, 2, 2, 2, 2, 2, 2, 2, 2, 2, 2, 2, 2, 2, 2, 2, 2, 2, 2, 2, 2, 2, 2, 2, 2, 2, 2, 2, 2, 2, 2, 2, 2, 2, 2, 2, 2, 2, 2, 2, 2, 2, 2, 2, 2, 2, 2, 2, 2, 2, 2, 2, 2, 2, 2, 2, 2, 2, 2, 2, 2, 2, 2, 2, 2, 2, 2, 2, 2, 2, 2, 2, 2, 2, 2, 2, 2, 2, 2, 2, 2, 2, 2, 2, 2, 2, 2, 2, 2, 3, 3, 3, 3, 3, 3, 3, 3, 3, 3, 3, 3, 3, 3, 3, 3, 3, 3, 3, 3, 3, 3, 3, 3, 3, 3, 3, 3, 3, 3, 3, 3, 3, 3, 3, 3, 3, 3, 3, 3, 3, 3, 3, 3, 3, 3, 3, 3, 3, 3, 3, 3, 3, 3, 3, 3, 3, 3, 3, 3, 3, 3, 3, 3, 3, 3, 3, 3, 3, 3, 3, 3, 3, 3, 3, 3, 3, 3, 3, 3, 3, 3, 3, 3, 3, 3, 3, 3, 3, 3, 3, 3, 3, 3, 3, 3, 3, 3, 3, 3, 3, 3, 3, 3, 3, 3, 3, 3, 3, 3, 3, 3, 3, 3, 3, 3, 3, 3, 3, 4, 4, 4, 4, 4, 4, 4, 4, 4, 5, 5, 5, 5, 5, 5, 5, 5, 5, 5, 5, 5, 5, 5, 5, 5, 5, 5, 5, 5, 5, 5, 5, 5, 5, 5, 5, 5, 5, 5, 5, 5, 5, 5, 5, 5, 5, 5, 5, 5, 5, 5, 5, 5, 5, 5, 5, 5, 5, 5, 5, 5, 5, 5, 5, 5, 5, 5, 5, 5, 5, 5, 5, 5, 5, 5, 5, 5, 5, 5, 5, 5, 5, 5, 5, 5, 5, 5, 5, 5, 5, 5, 5, 5, 5, 5, 5, 5, 5, 5, 5, 5, 5, 5, 5, 5, 5, 5, 5, 5, 5, 5, 5, 5, 5, 5, 5, 5, 5, 5, 5, 5, 5, 5, 5, 5, 5, 5, 5, 5, 5, 5, 5, 5, 5, 5, 5, 5, 5, 5, 5, 5, 5, 5, 5, 5, 5, 5, 5, 5, 5, 5, 5, 5, 5, 5, 5, 5, 5, 5, 5, 5, 5, 5, 5, 5, 5, 5, 5, 5, 5, 5, 5, 5, 5, 5, 5, 5, 5, 5, 5, 5, 5, 5, 5, 5, 5, 5, 5, 5, 5, 5, 5, 5, 5, 5, 5, 5, 5, 5, 5, 5, 5, 5, 5, 5, 5, 5, 5, 5, 5, 5, 5, 5, 5, 5, 5, 5, 5, 5, 5, 5, 5, 5, 5, 5, 5, 5, 5, 5, 5, 5, 5, 5, 5, 5, 5, 5, 5, 5, 5, 5, 5, 5, 5, 5, 5, 5, 5, 5, 5, 5, 5, 5, 5, 5, 5, 5, 5, 5, 5, 5, 5, 5, 5, 5, 5, 5, 5, 5, 5, 5, 5, 5, 5, 5, 5, 5, 5, 5, 5, 5, 5, 5, 5, 5, 5, 5, 5, 5, 5, 5, 5, 5, 5, 5, 5, 5, 5, 5, 5, 5, 5, 5, 5, 5, 5, 5, 5, 5, 5, 5, 5, 5, 5, 5, 5, 5, 5, 5, 5, 5, 5, 5, 5, 5, 5, 5, 5, 5, 5, 5, 5, 5, 5, 5, 5, 5, 5, 5, 5, 5, 5, 5, 5, 5, 5, 5, 5, 5, 5, 5, 5, 5, 5, 5, 5, 5, 5, 5, 5, 5, 5, 5, 5, 5, 5, 5, 5, 5, 5, 5, 5, 5, 5, 5, 5, 5, 5, 5, 5, 5, 5, 5, 5, 5, 5, 5, 5, 5, 5, 5, 5, 5, 5, 5, 5, 5, 5, 5, 5, 5, 5, 5, 5, 5, 5, 5, 5, 5, 5, 5, 5, 5, 5, 5, 5, 5, 5, 5, 5, 5, 5, 5, 5, 5, 5, 5, 5, 5, 5, 5, 5, 5, 5, 5, 5, 5, 5, 5, 5, 5, 5, 5, 5, 5, 5, 5, 5, 5, 5, 5, 5, 5, 5, 5, 5, 5, 5, 5, 5, 5, 5, 5, 5, 5, 5, 5, 5, 5, 5, 5, 5, 5, 5, 5, 5, 5, 5, 5, 5, 5, 5, 5, 5, 5, 5, 5, 5, 5, 5, 5, 5, 5, 5, 5, 5, 5, 5, 5, 5, 5, 5, 5, 5, 5, 5, 5, 5, 5, 5, 5, 5, 5, 5, 5, 5, 5, 5, 5, 5, 5, 5, 5, 5, 5, 5, 5, 5, 5, 5, 5, 5, 5, 5, 5, 5, 5, 5, 5, 5, 5, 5, 5, 5, 5, 5, 5, 5, 5, 5, 5, 5, 5, 5, 5, 5, 5, 5, 5, 5, 5, 5, 5, 5, 5, 5, 5, 5, 5, 5, 5, 5, 5, 5, 5, 5, 5, 5, 5, 5, 5, 5, 5, 5, 5, 5, 5, 5])
me_cube.materials.append(mat_material)
me_cube.materials.append(mat_material_001)
me_cube.materials.append(mat_material_002)
me_cube.materials.append(mat_material_005)
me_cube.materials.append(mat_material_004)
me_cube.materials.append(mat_material_003)
me_cube.use_remesh_preserve_volume = False
me_cube.use_remesh_preserve_attributes = False
me_cube.use_mirror_vertex_groups = False
me_cube.update()
me_cube_004 = bpy.data.meshes.new('Cube.004')
me_cube_004.from_pydata([], [], [])
me_cube_004.use_remesh_preserve_volume = False
me_cube_004.use_remesh_preserve_attributes = False
me_cube_004.use_mirror_vertex_groups = False
me_cube_004.update()
arm_armature = bpy.data.armatures.new('Armature')  # bones are not reproduced

# ---- objects
ob_armature = bpy.data.objects.new('Armature', arm_armature)
ob_cabeza = bpy.data.objects.new('Cabeza', me_cube)
ob_cube = bpy.data.objects.new('Cube', me_cube_004)
ob_lamp = bpy.data.objects.new('Lamp', light_lamp)
ob_camera = bpy.data.objects.new('Camera', cam_camera)

# ---- transforms, parenting, visibility, modifiers, constraints
ob_armature.location = (6.137, 0.6112, 2.583)
ob_armature.show_in_front = True
ob_armature.lineart.crease_threshold = 0.0
ob_cabeza.parent = ob_armature
ob_cabeza.matrix_parent_inverse = Matrix(((1.0, 0.0, 0.0, -6.137), (0.0, 1.0, 0.0, -0.6112), (0.0, 0.0, 1.0, 6.058), (0.0, 0.0, 0.0, 1.0)))
ob_cabeza.location = (0.0, 0.0, 0.0)
ob_cabeza.lock_rotations_4d = False
ob_cabeza.empty_display_type = 'ARROWS'
ob_cabeza.lineart.crease_threshold = 0.0
_vg = ob_cabeza.vertex_groups.new(name='Hip')
_vg.add([478, 479, 480, 481, 482, 483, 484, 485, 486, 487, 488, 489, 490, 491, 492, 493, 494, 495, 496, 497, 498, 499, 500, 501, 502, 503, 504, 505, 506, 507, 508, 509, 510, 511, 512, 513, 514, 515, 516, 517, 518, 519, 520, 521, 522, 523, 524, 525, 526, 527, 528, 529, 530, 531, 532, 533, 534, 535, 536, 537, 538, 539, 540, 541, 542, 543, 544, 545, 1234, 1235, 1236, 1237, 1238, 1239, 1240, 1241, 1242, 1243, 1244, 1245, 1246, 1247, 1248, 1249, 1250, 1251, 1252, 1253, 1254, 1255, 1256, 1257, 1258, 1259, 1260, 1261, 1262, 1263, 1264, 1265, 1266, 1267, 1268, 1269, 1270, 1271, 1272, 1273, 1274, 1275, 1276, 1277, 1278, 1279, 1280, 1281, 1282, 1283, 1284, 1285, 1286, 1287, 1288, 1289, 1290, 1291, 1292, 1293, 1294, 1295, 1296, 1297, 1298, 1299, 1300, 1301], 1.0, 'REPLACE')
_vg = ob_cabeza.vertex_groups.new(name='Spine')
_vg.add([168, 169, 170, 171, 172, 173, 174, 175, 176, 177, 178, 179, 180, 181, 182, 183, 184, 185, 186, 187, 188, 189, 190, 191, 192, 193, 194, 195, 196, 197, 198, 199, 200, 201, 202, 203, 204, 205, 206, 207, 208, 209, 210, 211, 212, 213, 214, 215, 216, 217, 218, 219, 220, 221, 222, 223, 924, 925, 926, 927, 928, 929, 930, 931, 932, 933, 934, 935, 936, 937, 938, 939, 940, 941, 942, 943, 944, 945, 946, 947, 948, 949, 950, 951, 952, 953, 954, 955, 956, 957, 958, 959, 960, 961, 962, 963, 964, 965, 966, 967, 968, 969, 970, 971, 972, 973, 974, 975, 976, 977, 978, 979], 1.0, 'REPLACE')
_vg = ob_cabeza.vertex_groups.new(name='Head')
_vg.add([0, 1, 2, 3, 4, 5, 6, 7, 8, 9, 10, 11, 12, 13, 14, 15, 16, 17, 18, 19, 20, 22, 23, 24, 25, 26, 27, 28, 29, 30, 31, 32, 33, 34, 35, 36, 37, 38, 39, 40, 41, 42, 43, 44, 45, 46, 47, 48, 49, 50, 51, 52, 53, 54, 55, 56, 57, 58, 59, 60, 61, 62, 63, 64, 65, 66, 67, 68, 69, 70, 71, 72, 73, 74, 75, 76, 77, 78, 79, 80, 81, 82, 83, 84, 85, 86, 87, 88, 89, 90, 91, 92, 93, 94, 95, 96, 97, 98, 99, 100, 101, 104, 105, 106, 107, 109, 110, 114, 118, 119, 120, 121, 122, 123, 124, 125, 126, 127, 128, 129, 130, 134, 135, 136, 137, 138, 139, 140, 141, 142, 143, 144, 145, 146, 147, 148, 149, 150, 152, 153, 154, 155, 156, 157, 158, 159, 160, 161, 162, 163, 164, 165, 166, 167, 756, 757, 758, 759, 760, 761, 762, 763, 764, 765, 766, 767, 768, 769, 770, 771, 772, 773, 774, 775, 776, 778, 779, 780, 781, 782, 783, 784, 785, 786, 787, 788, 789, 790, 791, 792, 793, 794, 795, 796, 797, 798, 799, 800, 801, 802, 803, 804, 805, 806, 807, 808, 809, 810, 811, 812, 813, 814, 815, 816, 817, 818, 819, 820, 821, 822, 823, 824, 825, 826, 827, 828, 829, 830, 831, 832, 833, 834, 835, 836, 837, 838, 839, 840, 841, 842, 843, 844, 845, 846, 847, 848, 849, 850, 851, 852, 853, 854, 855, 856, 857, 860, 861, 862, 863, 865, 866, 870, 874, 875, 876, 877, 878, 879, 880, 881, 882, 883, 884, 885, 886, 890, 891, 892, 893, 894, 895, 896, 897, 898, 899, 900, 901, 902, 903, 904, 905, 906, 908, 909, 910, 911, 912, 913, 914, 915, 916, 917, 918, 919, 920, 921, 922, 923], 1.0, 'REPLACE')
_vg = ob_cabeza.vertex_groups.new(name='Upper Arm.L')
_vg.add([224, 225, 226, 227, 228, 229, 230, 231, 232, 233, 234, 235, 236, 237, 238, 239, 240, 241, 242, 243, 244, 245, 246, 247, 248, 249, 250, 251, 252, 253, 254, 255, 256, 257, 258, 259, 260, 261, 262, 263, 264, 265, 266, 267, 268, 269, 270, 271, 272, 273, 274, 275, 276, 277, 278, 279, 280, 281, 282, 283, 284, 285, 286, 287, 288, 289, 290, 291, 292, 293, 294, 295, 296, 297, 298, 299, 300, 301, 302, 303, 304, 305, 306, 307, 308, 309, 310, 311, 312, 313, 314, 315, 316, 317, 318, 319, 320, 321, 322, 323, 324, 325, 326, 327, 328, 329, 330, 331, 332, 333, 334, 335, 336, 337, 338, 339, 340, 341, 342, 343, 344, 345, 346, 347, 348, 349, 350, 351, 352, 353, 354, 355, 452, 453, 454, 455, 456, 457, 458, 459, 460, 461, 462, 463, 464, 465, 466, 467, 468, 469, 470, 471, 472, 473, 474, 475, 476, 477, 980, 981, 982, 983, 984, 985, 986, 987, 988, 989, 990, 991, 992, 993, 994, 995, 996, 997, 998, 999, 1000, 1001, 1002, 1003, 1004, 1005, 1006, 1007, 1008, 1009, 1010, 1011, 1012, 1013, 1014, 1015, 1016, 1017, 1018, 1019, 1020, 1021, 1022, 1023, 1024, 1025, 1026, 1027, 1028, 1029, 1030, 1031, 1032, 1033, 1034, 1035, 1036, 1037, 1038, 1039, 1040, 1041, 1042, 1043, 1044, 1045, 1046, 1047, 1048, 1049, 1050, 1051, 1052, 1053, 1054, 1055, 1056, 1057, 1058, 1059, 1060, 1061, 1062, 1063, 1064, 1065, 1066, 1067, 1068, 1069, 1070, 1071, 1072, 1073, 1074, 1075, 1076, 1077, 1078, 1079, 1080, 1081, 1082, 1083, 1084, 1085, 1086, 1087, 1088, 1089, 1090, 1091, 1092, 1093, 1094, 1095, 1096, 1097, 1098, 1099, 1100, 1101, 1102, 1103, 1104, 1105, 1106, 1107, 1108, 1109, 1110, 1111, 1208, 1209, 1210, 1211, 1212, 1213, 1214, 1215, 1216, 1217, 1218, 1219, 1220, 1221, 1222, 1223, 1224, 1225, 1226, 1227, 1228, 1229, 1230, 1231, 1232, 1233], 1.0, 'REPLACE')
_vg = ob_cabeza.vertex_groups.new(name='Lower Arm.L')
_vg.add([356, 357, 358, 359, 360, 361, 362, 363, 364, 365, 366, 367, 368, 369, 370, 371, 372, 373, 374, 375, 376, 377, 378, 379, 380, 381, 382, 383, 384, 385, 386, 387, 388, 389, 390, 391, 392, 393, 394, 395, 396, 397, 398, 399, 426, 427, 428, 429, 430, 431, 432, 433, 434, 435, 436, 437, 438, 439, 440, 441, 442, 443, 444, 445, 446, 447, 448, 449, 450, 451, 1112, 1113, 1114, 1115, 1116, 1117, 1118, 1119, 1120, 1121, 1122, 1123, 1124, 1125, 1126, 1127, 1128, 1129, 1130, 1131, 1132, 1133, 1134, 1135, 1136, 1137, 1138, 1139, 1140, 1141, 1142, 1143, 1144, 1145, 1146, 1147, 1148, 1149, 1150, 1151, 1152, 1153, 1154, 1155, 1182, 1183, 1184, 1185, 1186, 1187, 1188, 1189, 1190, 1191, 1192, 1193, 1194, 1195, 1196, 1197, 1198, 1199, 1200, 1201, 1202, 1203, 1204, 1205, 1206, 1207], 1.0, 'REPLACE')
_vg = ob_cabeza.vertex_groups.new(name='Hand.L')
_vg.add([400, 401, 402, 403, 404, 405, 406, 407, 408, 409, 410, 411, 412, 413, 414, 415, 416, 417, 418, 419, 420, 421, 422, 423, 424, 425, 1156, 1157, 1158, 1159, 1160, 1161, 1162, 1163, 1164, 1165, 1166, 1167, 1168, 1169, 1170, 1171, 1172, 1173, 1174, 1175, 1176, 1177, 1178, 1179, 1180, 1181], 1.0, 'REPLACE')
_vg = ob_cabeza.vertex_groups.new(name='Upper Arm.R')
_vg = ob_cabeza.vertex_groups.new(name='Lower Arm.R')
_vg = ob_cabeza.vertex_groups.new(name='Hand.R')
_vg = ob_cabeza.vertex_groups.new(name='Upper Leg.L')
_vg.add([546, 547, 548, 549, 550, 551, 552, 553, 554, 555, 556, 557, 558, 559, 560, 561, 562, 563, 564, 565, 566, 567, 568, 569, 570, 571, 572, 573, 574, 575, 576, 577, 578, 579, 580, 581, 582, 583, 584, 585, 586, 587, 588, 589, 590, 591, 592, 593, 594, 595, 596, 597, 598, 599, 600, 601, 602, 603, 604, 605, 606, 607, 608, 609, 610, 611, 612, 613, 614, 615, 616, 617, 618, 619, 620, 621, 622, 623, 624, 625, 626, 627, 628, 629, 630, 631, 632, 633, 634, 635, 636, 637, 638, 639, 640, 641, 642, 643, 644, 645, 646, 647, 648, 649, 650, 651, 652, 653, 654, 655, 656, 657, 658, 659, 1302, 1303, 1304, 1305, 1306, 1307, 1308, 1309, 1310, 1311, 1312, 1313, 1314, 1315, 1316, 1317, 1318, 1319, 1320, 1321, 1322, 1323, 1324, 1325, 1326, 1327, 1328, 1329, 1330, 1331, 1332, 1333, 1334, 1335, 1336, 1337, 1338, 1339, 1340, 1341, 1342, 1343, 1344, 1345, 1346, 1347, 1348, 1349, 1350, 1351, 1352, 1353, 1354, 1355, 1356, 1357, 1358, 1359, 1360, 1361, 1362, 1363, 1364, 1365, 1366, 1367, 1368, 1369, 1370, 1371, 1372, 1373, 1374, 1375, 1376, 1377, 1378, 1379, 1380, 1381, 1382, 1383, 1384, 1385, 1386, 1387, 1388, 1389, 1390, 1391, 1392, 1393, 1394, 1395, 1396, 1397, 1398, 1399, 1400, 1401, 1402, 1403, 1404, 1405, 1406, 1407, 1408, 1409, 1410, 1411, 1412, 1413, 1414, 1415], 1.0, 'REPLACE')
_vg = ob_cabeza.vertex_groups.new(name='Lower Leg.L')
_vg.add([660, 661, 662, 663, 664, 665, 666, 667, 668, 669, 670, 671, 672, 673, 674, 675, 676, 677, 678, 679, 680, 681, 682, 683, 684, 685, 686, 687, 688, 689, 690, 691, 692, 693, 694, 695, 696, 697, 698, 699, 700, 701, 702, 703, 704, 705, 706, 707, 708, 709, 710, 711, 712, 713, 714, 715, 716, 717, 718, 719, 720, 721, 722, 723, 724, 725, 726, 727, 728, 729, 1416, 1417, 1418, 1419, 1420, 1421, 1422, 1423, 1424, 1425, 1426, 1427, 1428, 1429, 1430, 1431, 1432, 1433, 1434, 1435, 1436, 1437, 1438, 1439, 1440, 1441, 1442, 1443, 1444, 1445, 1446, 1447, 1448, 1449, 1450, 1451, 1452, 1453, 1454, 1455, 1456, 1457, 1458, 1459, 1460, 1461, 1462, 1463, 1464, 1465, 1466, 1467, 1468, 1469, 1470, 1471, 1472, 1473, 1474, 1475, 1476, 1477, 1478, 1479, 1480, 1481, 1482, 1483, 1484, 1485], 1.0, 'REPLACE')
_vg = ob_cabeza.vertex_groups.new(name='Foot.L')
for _i, _w in zip([730, 731, 732, 733, 734, 735, 736, 737, 738, 739, 740, 741, 742, 743, 744, 745, 746, 747, 748, 749, 750, 751, 752, 753, 754, 755, 1488, 1489, 1492, 1493, 1494, 1495, 1496, 1497, 1502, 1503, 1504, 1505, 1506, 1507, 1508, 1509, 1510, 1511, 1512, 1513, 1514, 1515, 1516, 1517, 1519, 1520, 1524, 1525, 1526, 1527, 1528, 1529, 1530, 1531, 1532, 1533, 1534, 1535, 1536, 1537, 1538, 1539], [1.0, 1.0, 1.0, 1.0, 1.0, 1.0, 1.0, 1.0, 1.0, 1.0, 1.0, 1.0, 1.0, 1.0, 1.0, 1.0, 1.0, 1.0, 1.0, 1.0, 1.0, 1.0, 1.0, 1.0, 1.0, 1.0, 1.0, 1.0, 1.0, 1.0, 1.0, 1.0, 1.0, 1.0, 1.0, 0.5, 0.5, 1.0, 0.5, 1.0, 1.0, 0.5, 1.0, 0.5, 1.0, 0.5, 1.0, 0.5, 1.0, 0.5, 1.0, 1.0, 1.0, 1.0, 1.0, 0.5, 0.5, 1.0, 1.0, 1.0, 1.0, 1.0, 1.0, 1.0, 1.0, 1.0, 1.0, 1.0]): _vg.add([_i], _w, 'REPLACE')
_vg = ob_cabeza.vertex_groups.new(name='Upper Leg.R')
_vg = ob_cabeza.vertex_groups.new(name='Lower Leg.R')
_vg = ob_cabeza.vertex_groups.new(name='Foot.R')
_vg = ob_cabeza.vertex_groups.new(name='Leg IK.L')
_vg = ob_cabeza.vertex_groups.new(name='Toes.L')
for _i, _w in zip([695, 1486, 1487, 1490, 1491, 1498, 1499, 1500, 1501, 1503, 1504, 1506, 1509, 1511, 1513, 1515, 1517, 1518, 1521, 1522, 1523, 1527, 1528, 1530, 1531, 1532, 1533, 1534, 1535, 1536, 1537, 1538, 1539], [0.5, 1.0, 1.0, 1.0, 1.0, 1.0, 1.0, 1.0, 1.0, 1.0, 1.0, 1.0, 1.0, 1.0, 1.0, 1.0, 1.0, 1.0, 1.0, 1.0, 1.0, 1.0, 1.0, 0.5, 0.5, 0.5, 0.5, 0.5, 0.5, 0.5, 0.5, 0.5, 0.5]): _vg.add([_i], _w, 'REPLACE')
_vg = ob_cabeza.vertex_groups.new(name='Toes.R')
_m = ob_cabeza.modifiers.new('Mirror', 'MIRROR')
_m.use_clip = True
_m = ob_cabeza.modifiers.new('Armature', 'ARMATURE')
_m.object = ob_armature
ob_cube.location = (2.654, -0.08703, 5.197)
ob_cube.scale = (0.4792, 0.4792, 0.4792)
ob_cube.lineart.crease_threshold = 0.0
ob_lamp.location = (4.076, 1.005, 14.55)
ob_lamp.rotation_euler = (0.6503, 0.05522, 1.866)
ob_lamp.lock_rotations_4d = False
ob_lamp.empty_display_type = 'ARROWS'
ob_lamp.color = (0.0, 0.0, 0.0, 0.0)
ob_lamp.lineart.crease_threshold = 0.0
ob_camera.location = (7.481, -6.508, 5.344)
ob_camera.rotation_euler = (1.109, 0.0, 0.8149)
ob_camera.lock_rotations_4d = False
ob_camera.empty_display_type = 'ARROWS'
ob_camera.color = (0.0, 0.0, 0.0, 0.0)
ob_camera.hide_viewport = True
ob_camera.display_type = 'WIRE'
ob_camera.lineart.crease_threshold = 0.0

# ---- collection membership
col_collection_1.objects.link(ob_armature)
col_collection_1.objects.link(ob_cabeza)
col_collection_1.objects.link(ob_cube)
col_collection_1.objects.link(ob_lamp)
col_collection_1.objects.link(ob_camera)

# ---- scene / render settings (as saved in the file)
scene.camera = ob_camera
scene.frame_start = 1; scene.frame_end = 24; scene.frame_set(20)
scene.render.engine = 'BLENDER_EEVEE_NEXT'
scene.render.resolution_percentage = 50
scene.render.dither_intensity = 0.0
scene.cycles.use_denoising = False
scene.cycles.samples = 128
scene.cycles.sampling_pattern = 'TABULATED_SOBOL'
scene.cycles.use_adaptive_sampling = False
scene.cycles.use_light_tree = False
scene.cycles.blur_glossy = 0.0
scene.cycles.sample_clamp_indirect = 0.0
scene.view_settings.view_transform = 'Standard'
bpy.context.view_layer.update()
